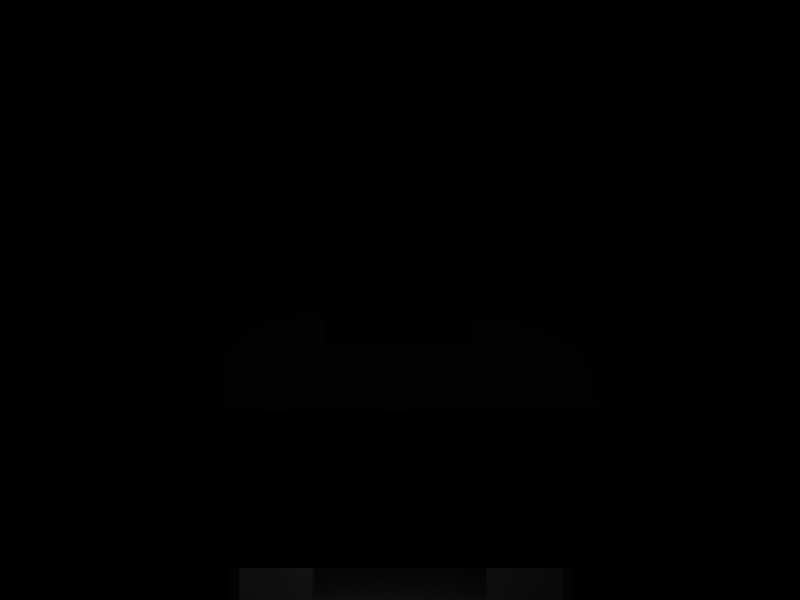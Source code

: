 # Source: irrb-0.4.blend  (saved by Blender 2.49.2; exported with 4.5.12 LTS)
import bpy
from mathutils import Matrix  # noqa: F401  (used for matrix-valued properties, if any)

bpy.ops.wm.read_factory_settings(use_empty=True)
scene = bpy.context.scene
scene.name = 'Scene'

# ---- collections
col_collection_1 = bpy.data.collections.new('Collection 1'); scene.collection.children.link(col_collection_1)
col_collection_2 = bpy.data.collections.new('Collection 2'); scene.collection.children.link(col_collection_2)
col_collection_3 = bpy.data.collections.new('Collection 3'); scene.collection.children.link(col_collection_3)

# ---- world
world_world = bpy.data.worlds.new('World'); scene.world = world_world
world_world.color = (0.05656, 0.2208, 0.4)
world_world.use_sun_shadow = False
world_world.sun_shadow_jitter_overblur = 0.0
world_world.cycles.sampling_method = 'MANUAL'
world_world.cycles.sample_map_resolution = 256

# ---- cameras
cam_camera = bpy.data.cameras.new('Camera')
cam_camera.passepartout_alpha = 0.2
cam_camera.clip_end = 200.0
cam_camera.lens = 35.0
cam_camera.ortho_scale = 7.314
cam_camera.show_passepartout = False
cam_camera.show_safe_areas = True
cam_camera.dof.focus_distance = 0.0
cam_camera.dof.aperture_fstop = 128.0

# ---- lights
light_spot = bpy.data.lights.new('Spot', 'POINT')
light_spot.transmission_factor = 0.0
light_spot.cutoff_distance = 30.0
light_spot.energy = 100.0
light_spot.shadow_buffer_clip_start = 1.001
light_spot.shadow_soft_size = 1.0
light_spot.shadow_maximum_resolution = 0.006
light_spot.use_absolute_resolution = True
light_spot.cycles.use_multiple_importance_sampling = False

# ---- meshes
me_mainbuilding = bpy.data.meshes.new('MainBuilding')
me_mainbuilding.from_pydata([(0.8247, -0.8216, 0.0), (-0.8247, -0.8216, 0.0), (-0.09512, 0.8, 0.0), (0.8018, 0.1685, 0.0), (0.1042, 0.1685, 0.0), (-0.09512, 0.1685, 0.0), (0.1042, -0.1604, 0.0), (-0.09512, -0.1604, 0.0), (0.8018, -0.9957, 0.0), (-0.8018, 1.003, 0.0), (0.1042, 1.003, 0.0), (-0.09511, 1.003, 0.0), (0.9988, 0.8, 0.0), (-0.9953, -0.1604, 0.0), (-0.9953, -0.9957, 0.0), (-0.9953, 1.003, 0.0), (-0.9953, 0.8216, 0.0), (-0.8247, -0.9957, 0.0), (-0.8247, -0.7988, 0.0), (-0.8247, -0.1604, 0.0), (-0.9953, 0.8, 0.0), (-0.9953, 0.1685, 0.0), (-0.9953, -0.7988, 0.0), (-0.9953, -0.8216, 0.0), (-0.8247, 0.8216, 0.0), (0.8247, 0.8216, 0.0), (0.9988, 0.8216, 0.0), (0.9988, 1.003, 0.0), (0.8247, -0.9957, 0.0), (0.9988, -0.9957, 0.0), (0.9988, -0.8216, 0.0), (0.8247, -0.1604, 0.0), (0.9988, -0.1604, 0.0), (0.9988, 0.1685, 0.0), (0.8247, 0.1685, 0.0), (0.8247, -0.7988, 0.0), (0.9988, -0.7988, 0.0), (0.8247, 0.8, 0.0), (0.1042, 0.8216, 0.0), (-0.09511, 0.8216, 0.0), (0.1042, -0.8216, 0.0), (-0.09512, -0.8216, 0.0), (0.1042, -0.9957, 0.0), (-0.09512, -0.9957, 0.0), (0.8018, 1.003, 0.0), (-0.8247, 1.003, 0.0), (-0.8018, -0.9957, 0.0), (0.8247, 1.003, 0.0), (0.8018, -0.8216, 0.0), (0.8018, 0.8, 0.0), (0.8018, -0.1604, 0.0), (0.8018, -0.7988, 0.0), (0.1042, -0.7988, 0.0), (-0.8018, -0.8216, 0.0), (-0.09512, -0.7988, 0.0), (-0.8018, -0.7988, 0.0), (-0.8018, -0.1604, 0.0), (-0.8018, 0.1685, 0.0), (-0.8247, 0.8, 0.0), (-0.8247, 0.1685, 0.0), (-0.8018, 0.8216, 0.0), (-0.8018, 0.8, 0.0), (0.1042, 0.8, 0.0), (0.8018, 0.8216, 0.0), (0.8247, 0.8, 10.45), (0.8018, 0.8, 10.45), (0.1042, 0.8216, 10.45), (-0.09511, 0.8216, 10.45), (-0.09512, 0.8, 10.45), (0.1042, 0.8, 10.45), (-0.8018, 0.8216, 10.45), (-0.8018, 0.8, 10.45), (-0.8018, -0.7988, 10.45), (-0.09512, -0.7988, 10.45), (0.1042, -0.7988, 10.45), (0.8247, -0.8216, 10.45), (0.8247, -0.7988, 10.45), (0.8018, -0.7988, 10.45), (0.8018, -0.1604, 10.45), (0.8247, -0.1604, 10.45), (0.8018, 0.1685, 10.45), (0.8247, 0.1685, 10.45), (0.8018, -0.8216, 10.45), (0.8247, -0.9957, 10.45), (0.8247, 0.8216, 10.45), (0.8247, 1.003, 10.45), (0.8018, 1.003, 10.45), (-0.8018, -0.8216, 10.45), (-0.8247, -0.9957, 10.45), (-0.8018, -0.9957, 10.45), (-0.8018, 1.003, 10.45), (0.1042, -0.9957, 10.45), (0.8018, -0.9957, 10.45), (0.8018, 0.8216, 10.45), (-0.09512, -0.8216, 10.45), (0.1042, -0.8216, 10.45), (-0.09512, -0.9957, 10.45), (-0.09511, 1.003, 10.45), (0.1042, 1.003, 10.45), (0.9988, 0.8216, 10.45), (0.9988, 0.1685, 10.45), (0.9988, 0.8, 10.45), (0.9988, -0.7988, 10.45), (0.9988, -0.1604, 10.45), (0.9988, -0.9957, 10.45), (0.9988, -0.8216, 10.45), (0.9988, 1.003, 10.45), (-0.8247, -0.7988, 10.45), (-0.9953, -0.7988, 10.45), (-0.8247, 0.1685, 10.45), (-0.8247, 0.8, 10.45), (-0.9953, 0.8, 10.45), (-0.8247, -0.1604, 10.45), (-0.9953, 0.1685, 10.45), (-0.9953, -0.1604, 10.45), (-0.8247, -0.8216, 10.45), (-0.9953, -0.8216, 10.45), (-0.9953, -0.9957, 10.45), (-0.8247, 0.8216, 10.45), (-0.8247, 1.003, 10.45), (-0.9953, 1.003, 10.45), (-0.9953, 0.8216, 10.45), (-0.9953, 0.8216, 11.17), (-0.9953, 1.003, 11.17), (-0.8247, 1.003, 11.17), (-0.9953, -0.9957, 11.17), (-0.8247, -0.8216, 11.17), (-0.8247, -0.9957, 11.17), (-0.9953, 0.1685, 11.17), (-0.8247, 0.1685, 11.17), (-0.9953, -0.1604, 11.17), (-0.9953, -0.8216, 11.17), (-0.9953, -0.7988, 11.17), (-0.9953, 0.8, 11.17), (0.9988, 1.003, 11.17), (0.9988, 0.8216, 11.17), (0.8247, 1.003, 11.17), (0.9988, -0.9957, 11.17), (0.8247, -0.8216, 11.17), (0.9988, -0.1604, 11.17), (0.9988, -0.7988, 11.17), (0.9988, 0.1685, 11.17), (0.9988, -0.8216, 11.17), (0.8247, -0.7988, 11.17), (0.9988, 0.8, 11.17), (-0.09511, 0.8216, 11.17), (-0.09511, 1.003, 11.17), (0.1042, -0.9957, 11.17), (-0.09512, -0.9957, 11.17), (-0.09512, -0.8216, 11.17), (-0.8018, -0.9957, 11.17), (0.1042, 1.003, 11.17), (-0.8018, 1.003, 11.17), (-0.8247, 0.8216, 11.17), (0.8018, 1.003, 11.17), (0.8018, 0.8216, 11.17), (0.8247, -0.9957, 11.17), (0.8018, -0.9957, 11.17), (0.8247, 0.1685, 11.17), (0.8247, 0.8, 11.17), (0.8247, -0.1604, 11.17), (0.8018, 0.1685, 11.17), (0.8018, -0.1604, 11.17), (0.8018, -0.7988, 11.17), (0.8018, -0.8216, 11.17), (-0.09512, -0.7988, 11.17), (0.1042, -0.7988, 11.17), (0.1042, -0.8216, 11.17), (-0.8018, -0.7988, 11.17), (-0.8018, -0.8216, 11.17), (-0.8247, -0.7988, 11.17), (-0.8247, -0.1604, 11.17), (-0.8018, 0.1685, 11.17), (-0.8018, -0.1604, 11.17), (-0.8018, 0.8216, 11.17), (-0.8247, 0.8, 11.17), (-0.09512, 0.8, 11.17), (-0.8018, 0.8, 11.17), (0.1042, 0.8, 11.17), (0.1042, 0.8216, 11.17), (0.8018, 0.8, 11.17), (0.8247, 0.8216, 11.17), (0.8247, 1.003, 2.664), (-0.8018, -0.9957, 2.664), (0.9988, -0.1604, 2.664), (0.9988, -0.9957, 2.664), (0.9988, -0.8216, 2.664), (0.9988, 1.003, 2.664), (-0.9953, -0.7988, 2.664), (-0.9953, 0.8, 2.664), (-0.9953, 1.003, 2.664), (-0.9953, 0.8216, 2.664), (-0.8247, 1.003, 2.664), (-0.9953, -0.9957, 2.664), (-0.9953, -0.8216, 2.664), (-0.8247, -0.9957, 2.664), (-0.9953, -0.1604, 2.664), (-0.9953, 0.1685, 2.664), (0.9988, 0.8216, 2.664), (0.8247, -0.9957, 2.664), (0.9988, 0.1685, 2.664), (0.9988, -0.7988, 2.664), (0.9988, 0.8, 2.664), (-0.09511, 1.003, 2.664), (0.1042, 1.003, 2.664), (-0.8018, 1.003, 2.664), (0.1042, -0.9957, 2.664), (-0.09512, -0.9957, 2.664), (0.8018, 1.003, 2.664), (0.8018, -0.9957, 2.664), (0.1042, -0.7988, 6.999), (0.8018, -0.7988, 6.999), (0.8018, -0.1604, 6.999), (0.8018, -0.8216, 6.999), (0.8247, -0.8216, 6.999), (0.8247, -0.1604, 6.999), (0.8247, -0.7988, 6.999), (0.1042, -0.8216, 6.999), (-0.8018, 0.1685, 6.999), (-0.8247, 0.1685, 6.999), (-0.8247, 0.8, 6.999), (-0.8247, 0.8216, 6.999), (-0.8018, 0.8216, 6.999), (-0.09511, 0.8216, 6.999), (-0.8018, 0.8, 6.999), (-0.09512, 0.8, 6.999), (-0.8018, -0.7988, 6.999), (-0.09512, -0.7988, 6.999), (-0.8247, -0.1604, 6.999), (-0.8247, -0.7988, 6.999), (-0.8247, -0.8216, 6.999), (-0.09512, -0.8216, 6.999), (-0.8018, -0.8216, 6.999), (-0.8018, -0.1604, 6.999), (0.8247, 0.8, 6.999), (0.8247, 0.1685, 6.999), (0.8247, 0.8216, 6.999), (0.1042, 0.8216, 6.999), (0.8018, 0.8216, 6.999), (0.8018, 0.1685, 6.999), (0.8018, 0.8, 6.999), (0.1042, 0.8, 6.999), (-0.8247, 1.003, 17.95), (-0.9953, 1.003, 17.95), (-0.9953, 0.8216, 17.95), (-0.9953, -0.9957, 17.95), (-0.9953, 0.1685, 17.95), (-0.9953, -0.1604, 17.95), (-0.8247, -0.1604, 17.95), (-0.9953, -0.7988, 17.95), (-0.8247, 0.8, 17.95), (-0.9953, 0.8, 17.95), (-0.9953, -0.8216, 17.95), (0.8247, 0.8216, 17.95), (0.9988, 1.003, 17.95), (0.8247, -0.9957, 17.95), (0.9988, -0.9957, 17.95), (0.9988, -0.1604, 17.95), (0.9988, 0.1685, 17.95), (0.9988, -0.7988, 17.95), (0.9988, 0.8, 17.95), (0.9988, -0.8216, 17.95), (0.8247, 0.8, 17.95), (0.9988, 0.8216, 17.95), (0.1042, 0.8216, 17.95), (0.1042, 1.003, 17.95), (-0.09511, 1.003, 17.95), (-0.09511, 0.8216, 17.95), (-0.09512, -0.9957, 17.95), (0.1042, -0.9957, 17.95), (-0.8018, -0.8216, 17.95), (-0.8247, 0.8216, 17.95), (-0.8018, 0.8216, 17.95), (-0.8018, 1.003, 17.95), (-0.8247, -0.9957, 17.95), (-0.8018, -0.9957, 17.95), (0.8018, 0.8216, 17.95), (0.8247, 1.003, 17.95), (0.8018, 1.003, 17.95), (0.8247, -0.8216, 17.95), (0.8018, -0.8216, 17.95), (0.8018, -0.9957, 17.95), (0.8018, 0.8, 17.95), (0.8247, 0.1685, 17.95), (0.8018, 0.1685, 17.95), (0.8018, -0.1604, 17.95), (0.8247, -0.1604, 17.95), (0.8247, -0.7988, 17.95), (0.8018, -0.7988, 17.95), (0.1042, -0.8216, 17.95), (0.1042, -0.7988, 17.95), (-0.09512, -0.7988, 17.95), (-0.09512, -0.8216, 17.95), (-0.8018, -0.7988, 17.95), (-0.8247, -0.8216, 17.95), (-0.8247, -0.7988, 17.95), (-0.8018, -0.1604, 17.95), (-0.8018, 0.1685, 17.95), (-0.8247, 0.1685, 17.95), (-0.8018, 0.8, 17.95), (-0.09512, 0.8, 17.95), (0.1042, 0.8, 17.95), (-0.6659, 0.1685, 11.17), (-0.8018, -0.1604, 10.45), (-0.6659, 0.1685, 10.45), (-0.8018, 0.1685, 10.45), (-0.6659, 0.6592, 5.345), (-0.8018, 0.6592, 5.345), (-0.6659, 0.7985, 5.345), (-0.8018, 0.7985, 5.345), (0.8018, 0.8, 22.01), (-0.8018, 0.8, 22.01), (-0.8018, -0.7988, 22.01), (0.8018, -0.7988, 22.01), (-0.09512, -0.6851, 10.45), (0.1042, -0.6851, 10.45), (0.1042, -0.6851, 11.17), (-0.09512, -0.6851, 11.17), (-0.6663, -0.1604, 10.45), (-0.6667, -0.1604, 11.17), (-0.6672, -0.6851, 11.17), (-0.6672, -0.6851, 10.45), (-0.6672, -0.7988, 11.17), (-0.6672, -0.7988, 10.45), (0.1042, -0.1604, -6.911), (-0.09512, -0.1604, -6.911), (-0.09512, 0.1685, -6.911), (0.1042, 0.1685, -6.911), (-0.09512, 1.185, -6.911), (0.1042, 1.185, -6.911), (0.1042, 1.185, 0.0), (-0.09512, 1.185, 0.0), (-0.09512, 1.352, 0.0), (0.1042, 1.352, 0.0), (0.1042, 1.352, -6.911), (-0.09512, 1.352, -6.911), (0.8248, 1.185, 11.07), (0.8248, 1.352, 11.07), (0.8248, 1.352, 18.04), (0.8248, 1.185, 18.04), (1.001, 1.185, 18.04), (1.001, 1.185, 11.07), (1.001, 1.352, 18.04), (1.001, 1.352, 11.07), (-0.6659, 0.1685, 10.81), (-0.8018, 0.1685, 10.81), (0.1042, 0.1685, -0.4922), (0.1042, 0.8, -0.4922), (-0.09511, 1.003, -0.4922), (-0.09511, 0.8216, -0.4922), (0.1042, 1.003, -0.4922), (0.1042, 0.8216, -0.4922), (-0.09512, 0.8, -0.4922), (-0.09512, 0.1685, -0.4922), (-1.13, 1.352, 0.0), (-1.13, 1.352, -6.911), (-1.13, 1.185, -6.911), (-1.13, 1.185, 0.0), (-1.306, 1.185, -6.911), (-1.306, 1.185, 0.0), (-1.306, 1.352, 0.0), (-1.306, 1.352, -6.911), (-1.306, -0.8229, 10.39), (-1.13, -0.8229, 10.39), (-1.306, -0.8229, 2.535), (-1.13, -0.8229, 2.535), (-1.13, -0.9934, 10.39), (-1.13, -0.9934, 2.535), (-1.306, -0.9934, 2.535), (-1.306, -0.9934, 10.39), (-1.13, -1.081, 10.39), (-1.306, -1.081, 10.39), (-1.306, -1.081, 2.535), (-1.13, -1.081, 2.535), (-1.13, -1.245, 2.535), (-1.13, -1.245, 10.39), (-1.306, -1.245, 2.535), (-1.306, -1.245, 10.39), (0.8247, -1.245, 17.97), (0.8247, -1.081, 17.97), (0.8247, -1.245, 11.15), (0.8247, -1.081, 11.15), (0.9967, -1.081, 17.97), (0.9967, -1.081, 11.15), (0.9967, -1.245, 11.15), (0.9967, -1.245, 17.97), (-0.6403, 0.7985, 5.03), (-0.6147, 0.7985, 4.716), (-0.5891, 0.7985, 4.401), (-0.5635, 0.7985, 4.086), (-0.5379, 0.7985, 3.772), (-0.5123, 0.7985, 3.457), (-0.4868, 0.7985, 3.142), (-0.4612, 0.7985, 2.828), (-0.4356, 0.7985, 2.513), (-0.41, 0.7985, 2.198), (-0.3844, 0.7985, 1.883), (-0.3588, 0.7985, 1.569), (-0.3332, 0.7985, 1.254), (-0.3077, 0.7985, 0.9394), (-0.2821, 0.7985, 0.6247), (-0.2565, 0.7985, 0.3101), (-0.6403, 0.6592, 5.03), (-0.6147, 0.6592, 4.716), (-0.5891, 0.6592, 4.401), (-0.5635, 0.6592, 4.086), (-0.5379, 0.6592, 3.772), (-0.5123, 0.6592, 3.457), (-0.4868, 0.6592, 3.142), (-0.4612, 0.6592, 2.828), (-0.4356, 0.6592, 2.513), (-0.41, 0.6592, 2.198), (-0.3844, 0.6592, 1.883), (-0.3588, 0.6592, 1.569), (-0.3332, 0.6592, 1.254), (-0.3077, 0.6592, 0.9394), (-0.2821, 0.6592, 0.6247), (-0.2565, 0.6592, 0.3101), (-0.6659, 0.6592, 5.023), (-0.6659, 0.7985, 5.023), (-0.6403, 0.7985, 4.708), (-0.6403, 0.6592, 4.708), (-0.6147, 0.7985, 4.393), (-0.6147, 0.6592, 4.393), (-0.5891, 0.7985, 4.079), (-0.5891, 0.6592, 4.079), (-0.5635, 0.7985, 3.764), (-0.5635, 0.6592, 3.764), (-0.5379, 0.7985, 3.449), (-0.5379, 0.6592, 3.449), (-0.5123, 0.7985, 3.135), (-0.5123, 0.6592, 3.135), (-0.4868, 0.7985, 2.82), (-0.4868, 0.6592, 2.82), (-0.4612, 0.7985, 2.505), (-0.4612, 0.6592, 2.505), (-0.4356, 0.7985, 2.191), (-0.4356, 0.6592, 2.191), (-0.41, 0.7985, 1.876), (-0.41, 0.6592, 1.876), (-0.3844, 0.7985, 1.561), (-0.3844, 0.6592, 1.561), (-0.3588, 0.7985, 1.247), (-0.3588, 0.6592, 1.247), (-0.3332, 0.7985, 0.9318), (-0.3332, 0.6592, 0.9318), (-0.3077, 0.7985, 0.6172), (-0.3077, 0.6592, 0.6172), (-0.2821, 0.7985, 0.3025), (-0.2821, 0.6592, 0.3025), (-0.2565, 0.7985, 0.06137), (-0.2565, 0.6592, 0.06137), (-0.6659, 0.6358, 5.605), (-0.6659, 0.6124, 5.865), (-0.6659, 0.5891, 6.126), (-0.6659, 0.5657, 6.386), (-0.6659, 0.5423, 6.646), (-0.6659, 0.519, 6.906), (-0.6659, 0.4956, 7.166), (-0.6659, 0.4722, 7.427), (-0.6659, 0.4489, 7.687), (-0.6659, 0.4255, 7.947), (-0.6659, 0.4021, 8.207), (-0.6659, 0.3788, 8.467), (-0.6659, 0.3554, 8.728), (-0.6659, 0.332, 8.988), (-0.6659, 0.3087, 9.248), (-0.6659, 0.2853, 9.508), (-0.6659, 0.2619, 9.768), (-0.6659, 0.2386, 10.03), (-0.6659, 0.2152, 10.29), (-0.6659, 0.1918, 10.55), (-0.8018, 0.6358, 5.605), (-0.8018, 0.6124, 5.865), (-0.8018, 0.5891, 6.125), (-0.8018, 0.5657, 6.386), (-0.8018, 0.5423, 6.646), (-0.8018, 0.519, 6.906), (-0.8018, 0.4956, 7.166), (-0.8018, 0.4722, 7.426), (-0.8018, 0.4489, 7.686), (-0.8018, 0.4255, 7.947), (-0.8018, 0.4021, 8.207), (-0.8018, 0.3788, 8.467), (-0.8018, 0.3554, 8.727), (-0.8018, 0.332, 8.987), (-0.8018, 0.3087, 9.247), (-0.8018, 0.2853, 9.507), (-0.8018, 0.2619, 9.768), (-0.8018, 0.2386, 10.03), (-0.8018, 0.2152, 10.29), (-0.8018, 0.1918, 10.55), (-0.6659, 0.6358, 5.335), (-0.8018, 0.6358, 5.334), (-0.6659, 0.6124, 5.595), (-0.8018, 0.6124, 5.595), (-0.6659, 0.5891, 5.855), (-0.8018, 0.5891, 5.855), (-0.6659, 0.5657, 6.115), (-0.8018, 0.5657, 6.115), (-0.6659, 0.5423, 6.375), (-0.8018, 0.5423, 6.375), (-0.8018, 0.519, 6.635), (-0.6659, 0.519, 6.636), (-0.8018, 0.4956, 6.895), (-0.6659, 0.4956, 6.896), (-0.8018, 0.4722, 7.156), (-0.6659, 0.4722, 7.156), (-0.8018, 0.4489, 7.416), (-0.6659, 0.4489, 7.416), (-0.8018, 0.4255, 7.676), (-0.6659, 0.4255, 7.676), (-0.8018, 0.4021, 7.936), (-0.6659, 0.4021, 7.937), (-0.8018, 0.3788, 8.196), (-0.6659, 0.3788, 8.197), (-0.8018, 0.3554, 8.456), (-0.6659, 0.3554, 8.457), (-0.8018, 0.332, 8.717), (-0.6659, 0.332, 8.717), (-0.6659, 0.3087, 8.977), (-0.8018, 0.3087, 8.977), (-0.8018, 0.2853, 9.237), (-0.6659, 0.2853, 9.238), (-0.8018, 0.2619, 9.497), (-0.6659, 0.2619, 9.498), (-0.6659, 0.2386, 9.758), (-0.8018, 0.2386, 9.757), (-0.6659, 0.2152, 10.02), (-0.8018, 0.2152, 10.02), (-0.8018, 0.1918, 10.28), (-0.6659, 0.1918, 10.28)], [(302, 344), (172, 345), (305, 345)], [(62, 4, 3, 49), (61, 57, 5, 2), (4, 6, 50, 3), (6, 52, 51, 50), (7, 54, 52, 6), (57, 56, 7, 5), (56, 55, 54, 7), (66, 93, 155, 179), (65, 80, 161, 180), (80, 78, 162, 161), (78, 77, 163, 162), (77, 74, 166, 163), (71, 68, 176, 177), (68, 69, 178, 176), (69, 65, 180, 178), (15, 16, 24, 45), (24, 60, 9, 45), (24, 16, 20, 58), (20, 21, 59, 58), (19, 59, 21, 13), (18, 19, 13, 22), (22, 23, 1, 18), (1, 23, 14, 17), (1, 17, 46, 53), (41, 53, 46, 43), (40, 41, 43, 42), (40, 42, 8, 48), (0, 48, 8, 28), (30, 0, 28, 29), (35, 0, 30, 36), (31, 35, 36, 32), (31, 32, 33, 34), (34, 33, 12, 37), (25, 37, 12, 26), (25, 26, 27, 47), (25, 47, 44, 63), (38, 63, 44, 10), (9, 60, 39, 11), (31, 34, 3, 50), (40, 52, 54, 41), (57, 59, 19, 56), (66, 69, 68, 67), (66, 67, 97, 98), (67, 70, 90, 97), (70, 118, 119, 90), (118, 121, 120, 119), (110, 111, 121, 118), (109, 113, 111, 110), (109, 112, 114, 113), (107, 108, 114, 112), (107, 115, 116, 108), (88, 117, 116, 115), (303, 112, 109, 305), (73, 74, 95, 94), (91, 96, 94, 95), (82, 92, 91, 95), (75, 83, 92, 82), (75, 105, 104, 83), (75, 76, 102, 105), (76, 79, 103, 102), (79, 81, 100, 103), (78, 80, 81, 79), (64, 101, 100, 81), (64, 84, 99, 101), (84, 85, 106, 99), (84, 93, 86, 85), (66, 98, 86, 93), (8, 209, 199, 28), (209, 92, 83, 199), (47, 182, 208, 44), (182, 85, 86, 208), (17, 195, 183, 46), (195, 88, 89, 183), (9, 205, 192, 45), (205, 90, 119, 192), (42, 206, 209, 8), (206, 91, 92, 209), (44, 208, 204, 10), (208, 86, 98, 204), (46, 183, 207, 43), (183, 89, 96, 207), (43, 207, 206, 42), (207, 96, 91, 206), (11, 203, 205, 9), (203, 97, 90, 205), (10, 204, 203, 11), (204, 98, 97, 203), (12, 202, 198, 26), (202, 101, 99, 198), (30, 186, 201, 36), (186, 105, 102, 201), (33, 200, 202, 12), (200, 100, 101, 202), (36, 201, 184, 32), (201, 102, 103, 184), (32, 184, 200, 33), (184, 103, 100, 200), (28, 199, 185, 29), (199, 83, 104, 185), (29, 185, 186, 30), (185, 104, 105, 186), (26, 198, 187, 27), (198, 99, 106, 187), (27, 187, 182, 47), (187, 106, 85, 182), (16, 191, 189, 20), (191, 121, 111, 189), (22, 188, 194, 23), (188, 108, 116, 194), (20, 189, 197, 21), (189, 111, 113, 197), (13, 196, 188, 22), (196, 114, 108, 188), (21, 197, 196, 13), (197, 113, 114, 196), (23, 194, 193, 14), (14, 193, 195, 17), (193, 117, 88, 195), (45, 192, 190, 15), (192, 119, 120, 190), (15, 190, 191, 16), (190, 120, 121, 191), (52, 210, 211, 51), (210, 74, 77, 211), (40, 217, 210, 52), (217, 95, 74, 210), (75, 214, 216, 76), (214, 0, 35, 216), (0, 214, 213, 48), (214, 75, 82, 213), (50, 212, 215, 31), (212, 78, 79, 215), (51, 211, 212, 50), (211, 77, 78, 212), (48, 213, 217, 40), (213, 82, 95, 217), (31, 215, 216, 35), (215, 79, 76, 216), (39, 223, 225, 2), (223, 67, 68, 225), (2, 225, 224, 61), (225, 68, 71, 224), (60, 222, 223, 39), (222, 70, 67, 223), (57, 218, 219, 59), (218, 305, 109, 219), (61, 224, 218, 57), (224, 71, 305, 218), (24, 221, 222, 60), (221, 118, 70, 222), (58, 220, 221, 24), (220, 110, 118, 221), (59, 219, 220, 58), (219, 109, 110, 220), (56, 233, 226, 55), (233, 303, 72, 226), (19, 228, 233, 56), (228, 112, 303, 233), (18, 229, 228, 19), (229, 107, 112, 228), (1, 230, 229, 18), (230, 115, 107, 229), (54, 227, 231, 41), (227, 73, 94, 231), (55, 226, 227, 54), (226, 72, 73, 227), (53, 232, 230, 1), (232, 87, 115, 230), (41, 231, 232, 53), (231, 94, 87, 232), (63, 238, 236, 25), (238, 93, 84, 236), (25, 236, 234, 37), (236, 84, 64, 234), (38, 237, 238, 63), (237, 66, 93, 238), (62, 241, 237, 38), (241, 69, 66, 237), (49, 240, 241, 62), (240, 65, 69, 241), (3, 239, 240, 49), (239, 80, 65, 240), (34, 235, 239, 3), (235, 81, 80, 239), (37, 234, 235, 34), (234, 64, 81, 235), (87, 89, 88, 115), (89, 87, 94, 96), (123, 124, 242, 243), (122, 123, 243, 244), (271, 244, 243, 242), (125, 131, 252, 245), (127, 125, 245, 274), (274, 245, 252, 294), (130, 128, 246, 247), (248, 247, 246, 298), (132, 130, 247, 249), (295, 249, 247, 248), (175, 129, 298, 250), (128, 133, 251, 246), (298, 246, 251, 250), (131, 132, 249, 252), (294, 252, 249, 295), (153, 175, 250, 271), (133, 122, 244, 251), (250, 251, 244, 271), (134, 135, 263, 254), (277, 254, 263, 253), (142, 137, 256, 261), (279, 261, 256, 255), (141, 139, 257, 258), (283, 258, 257, 286), (143, 160, 286, 287), (139, 140, 259, 257), (286, 257, 259, 287), (144, 141, 258, 260), (262, 260, 258, 283), (140, 142, 261, 259), (287, 259, 261, 279), (135, 144, 260, 263), (253, 263, 260, 262), (146, 151, 265, 266), (267, 266, 265, 264), (145, 174, 272, 267), (152, 146, 266, 273), (272, 273, 266, 267), (147, 148, 268, 269), (289, 269, 268, 292), (148, 150, 275, 268), (292, 268, 275, 270), (155, 179, 264, 276), (151, 154, 278, 265), (264, 265, 278, 276), (157, 147, 269, 281), (280, 281, 269, 289), (174, 153, 271, 272), (124, 152, 273, 242), (271, 242, 273, 272), (150, 127, 274, 275), (270, 275, 274, 294), (181, 155, 276, 253), (154, 136, 277, 278), (276, 278, 277, 253), (156, 157, 281, 255), (279, 255, 281, 280), (161, 284, 282, 180), (158, 283, 284, 161), (159, 262, 283, 158), (262, 282, 284, 283), (160, 162, 285, 286), (283, 286, 285, 284), (163, 288, 285, 162), (287, 286, 285, 288), (143, 287, 279, 138), (138, 279, 280, 164), (279, 287, 288, 280), (166, 290, 288, 163), (164, 280, 289, 167), (280, 288, 290, 289), (166, 167, 289, 290), (149, 165, 291, 292), (289, 292, 291, 290), (149, 292, 270, 169), (168, 293, 291, 165), (270, 292, 291, 293), (169, 270, 294, 126), (126, 294, 295, 170), (294, 270, 293, 295), (173, 296, 293, 168), (170, 295, 248, 171), (295, 293, 296, 248), (173, 171, 248, 296), (129, 172, 297, 298), (298, 297, 296, 248), (177, 299, 297, 172), (250, 298, 297, 299), (271, 250, 299, 272), (176, 300, 299, 177), (145, 267, 300, 176), (272, 299, 300, 267), (264, 301, 300, 267), (178, 301, 264, 179), (180, 282, 301, 178), (276, 264, 301, 282), (181, 253, 262, 159), (253, 276, 282, 262), (145, 176, 178, 179), (145, 179, 151, 146), (145, 146, 152, 174), (124, 153, 174, 152), (122, 153, 124, 123), (151, 179, 155, 154), (136, 154, 155, 181), (134, 136, 181, 135), (122, 133, 175, 153), (128, 129, 175, 133), (128, 130, 171, 129), (130, 132, 170, 171), (126, 170, 132, 131), (125, 127, 126, 131), (126, 127, 150, 169), (148, 149, 169, 150), (147, 167, 149, 148), (147, 157, 164, 167), (138, 164, 157, 156), (137, 142, 138, 156), (138, 142, 140, 143), (139, 160, 143, 140), (139, 141, 158, 160), (141, 144, 159, 158), (159, 144, 135, 181), (160, 158, 161, 162), (172, 129, 171, 173), (165, 149, 167, 166), (172, 173, 319, 302), (318, 303, 305, 304), (306, 308, 309, 307), (293, 299, 311, 312), (288, 293, 312, 313), (282, 288, 313, 310), (282, 310, 311, 299), (74, 73, 314, 315), (166, 74, 315, 316), (165, 166, 316, 317), (315, 314, 317, 316), (72, 303, 318, 323), (173, 168, 322, 319), (168, 72, 323, 322), (323, 318, 319, 322), (317, 314, 321, 320), (165, 317, 320, 322), (314, 73, 323, 321), (7, 6, 324, 325), (5, 7, 325, 326), (6, 4, 327, 324), (326, 325, 324, 327), (326, 327, 329, 328), (327, 4, 330, 329), (5, 326, 328, 331), (330, 331, 332, 333), (328, 329, 334, 335), (333, 332, 335, 334), (334, 329, 336, 337), (333, 334, 337, 338), (330, 333, 338, 339), (329, 330, 339, 336), (339, 338, 342, 340), (338, 337, 343, 342), (337, 336, 341, 343), (341, 340, 342, 343), (254, 277, 339, 340), (134, 254, 340, 341), (134, 341, 336, 136), (136, 336, 339, 277), (302, 319, 318, 304), (71, 177, 172, 305), (172, 302, 304, 305), (10, 350, 348, 11), (5, 353, 346, 4), (351, 347, 352, 349), (350, 351, 349, 348), (352, 347, 346, 353), (2, 5, 4, 62), (2, 62, 38, 39), (10, 11, 39, 38), (10, 11, 331, 330), (335, 332, 354, 355), (328, 335, 355, 356), (332, 331, 357, 354), (331, 328, 356, 357), (354, 357, 359, 360), (356, 355, 361, 358), (355, 354, 360, 361), (359, 358, 361, 360), (359, 357, 363, 362), (358, 359, 362, 364), (356, 358, 364, 365), (357, 356, 365, 363), (365, 364, 368, 367), (364, 362, 369, 368), (362, 363, 366, 369), (117, 193, 367, 366), (193, 194, 365, 367), (116, 363, 365, 194), (116, 117, 366, 363), (369, 366, 370, 371), (368, 369, 371, 372), (367, 368, 372, 373), (366, 367, 373, 370), (373, 372, 376, 374), (372, 371, 377, 376), (371, 370, 375, 377), (375, 374, 376, 377), (375, 370, 379, 378), (374, 375, 378, 380), (373, 374, 380, 381), (370, 373, 381, 379), (381, 380, 384, 383), (380, 378, 385, 384), (378, 379, 382, 385), (382, 383, 384, 385), (255, 256, 382, 379), (156, 255, 379, 381), (137, 156, 381, 383), (137, 383, 382, 256), (306, 418, 419, 308), (402, 421, 420, 386), (403, 423, 422, 387), (404, 425, 424, 388), (405, 427, 426, 389), (406, 429, 428, 390), (407, 431, 430, 391), (408, 433, 432, 392), (409, 435, 434, 393), (410, 437, 436, 394), (411, 439, 438, 395), (412, 441, 440, 396), (413, 443, 442, 397), (414, 445, 444, 398), (415, 447, 446, 399), (416, 449, 448, 400), (417, 451, 450, 401), (306, 418, 421, 402), (402, 421, 423, 403), (403, 423, 425, 404), (404, 425, 427, 405), (405, 427, 429, 406), (406, 429, 431, 407), (407, 431, 433, 408), (408, 433, 435, 409), (409, 435, 437, 410), (410, 437, 439, 411), (411, 439, 441, 412), (412, 441, 443, 413), (413, 443, 445, 414), (414, 445, 447, 415), (415, 447, 449, 416), (416, 449, 451, 417), (386, 419, 418, 402), (387, 420, 421, 403), (388, 422, 423, 404), (389, 424, 425, 405), (390, 426, 427, 406), (391, 428, 429, 407), (392, 430, 431, 408), (393, 432, 433, 409), (394, 434, 435, 410), (395, 436, 437, 411), (396, 438, 439, 412), (397, 440, 441, 413), (398, 442, 443, 414), (399, 444, 445, 415), (400, 446, 447, 416), (401, 448, 449, 417), (472, 452, 492, 493), (473, 453, 494, 495), (474, 454, 496, 497), (475, 455, 498, 499), (476, 456, 500, 501), (477, 457, 503, 502), (478, 458, 505, 504), (479, 459, 507, 506), (480, 460, 509, 508), (481, 461, 511, 510), (482, 462, 513, 512), (483, 463, 515, 514), (484, 464, 517, 516), (485, 465, 519, 518), (486, 466, 520, 521), (487, 467, 523, 522), (488, 468, 525, 524), (489, 469, 526, 527), (490, 470, 528, 529), (491, 471, 531, 530), (470, 471, 531, 528), (469, 470, 528, 526), (468, 469, 526, 525), (467, 468, 525, 523), (466, 467, 523, 520), (465, 466, 520, 519), (464, 465, 519, 517), (463, 464, 517, 515), (462, 463, 515, 513), (461, 462, 513, 511), (460, 461, 511, 509), (459, 460, 509, 507), (458, 459, 507, 505), (457, 458, 505, 503), (456, 457, 503, 500), (455, 456, 500, 498), (454, 455, 498, 496), (453, 454, 496, 494), (452, 453, 494, 492), (306, 452, 492, 418), (304, 531, 471, 344), (304, 471, 491, 305), (470, 490, 530, 531), (469, 489, 529, 528), (468, 488, 527, 526), (467, 487, 524, 525), (466, 486, 522, 523), (465, 485, 521, 520), (464, 484, 518, 519), (463, 483, 516, 517), (462, 482, 514, 515), (461, 481, 512, 513), (460, 480, 510, 511), (459, 479, 508, 509), (458, 478, 506, 507), (457, 477, 504, 505), (456, 476, 502, 503), (455, 475, 501, 500), (454, 474, 499, 498), (453, 473, 497, 496), (306, 307, 493, 492), (452, 472, 495, 494)])
_uv = me_mainbuilding.uv_layers.new(name='UVTex')
_uv.uv.foreach_set('vector', [0.619, 0.8073, 0.619, 0.5472, 0.9424, 0.5472, 0.9424, 0.8073, 0.1989, 0.8073, 0.1989, 0.5472, 0.5266, 0.5472, 0.5266, 0.8073, 0.619, 0.5472, 0.619, 0.4118, 0.9424, 0.4118, 0.9424, 0.5472, 0.619, 0.4118, 0.619, 0.1489, 0.9424, 0.1489, 0.9424, 0.4118, 0.5266, 0.4118, 0.5266, 0.1489, 0.619, 0.1489, 0.619, 0.4118, 0.1989, 0.5472, 0.1989, 0.4118, 0.5266, 0.4118, 0.5266, 0.5472, 0.1989, 0.4118, 0.1989, 0.1489, 0.5266, 0.1489, 0.5266, 0.4118, 0.619, 0.8161, 0.9424, 0.8161, 0.9424, 0.8161, 0.619, 0.8161, 0.9424, 0.8073, 0.9424, 0.5472, 0.9424, 0.5472, 0.9424, 0.8073, 0.9424, 0.5472, 0.9424, 0.4118, 0.9424, 0.4118, 0.9424, 0.5472, 0.9424, 0.4118, 0.9424, 0.1489, 0.9424, 0.1489, 0.9424, 0.4118, 0.9424, 0.1489, 0.619, 0.1489, 0.619, 0.1489, 0.9424, 0.1489, 0.1989, 0.8073, 0.5266, 0.8073, 0.5266, 0.8073, 0.1989, 0.8073, 0.5266, 0.8073, 0.619, 0.8073, 0.619, 0.8073, 0.5266, 0.8073, 0.619, 0.8073, 0.9424, 0.8073, 0.9424, 0.8073, 0.619, 0.8073, 0.1092, 0.8907, 0.1092, 0.8161, 0.1883, 0.8161, 0.1883, 0.8907, 0.1883, 0.8161, 0.1989, 0.8161, 0.1989, 0.8907, 0.1883, 0.8907, 0.1883, 0.8161, 0.1092, 0.8161, 0.1092, 0.8073, 0.1883, 0.8073, 0.1092, 0.8073, 0.1092, 0.5472, 0.1883, 0.5472, 0.1883, 0.8073, 0.1883, 0.4118, 0.1883, 0.5472, 0.1092, 0.5472, 0.1092, 0.4118, 0.1883, 0.1489, 0.1883, 0.4118, 0.1092, 0.4118, 0.1092, 0.1489, 0.1092, 0.1489, 0.1092, 0.1396, 0.1883, 0.1396, 0.1883, 0.1489, 0.1883, 0.1396, 0.1092, 0.1396, 0.1092, 0.06788, 0.1883, 0.06788, 0.1883, 0.1396, 0.1883, 0.06788, 0.1989, 0.06788, 0.1989, 0.1396, 0.5266, 0.1396, 0.1989, 0.1396, 0.1989, 0.06788, 0.5266, 0.06788, 0.619, 0.1396, 0.5266, 0.1396, 0.5266, 0.06788, 0.619, 0.06788, 0.619, 0.1396, 0.619, 0.06788, 0.9424, 0.06788, 0.9424, 0.1396, 0.953, 0.1396, 0.9424, 0.1396, 0.9424, 0.06788, 0.953, 0.06788, 1.034, 0.1396, 0.953, 0.1396, 0.953, 0.06788, 1.034, 0.06788, 0.953, 0.1489, 0.953, 0.1396, 1.034, 0.1396, 1.034, 0.1489, 0.953, 0.4118, 0.953, 0.1489, 1.034, 0.1489, 1.034, 0.4118, 0.953, 0.4118, 1.034, 0.4118, 1.034, 0.5472, 0.953, 0.5472, 0.953, 0.5472, 1.034, 0.5472, 1.034, 0.8073, 0.953, 0.8073, 0.953, 0.8161, 0.953, 0.8073, 1.034, 0.8073, 1.034, 0.8161, 0.953, 0.8161, 1.034, 0.8161, 1.034, 0.8907, 0.953, 0.8907, 0.953, 0.8161, 0.953, 0.8907, 0.9424, 0.8907, 0.9424, 0.8161, 0.619, 0.8161, 0.9424, 0.8161, 0.9424, 0.8907, 0.619, 0.8907, 0.1989, 0.8907, 0.1989, 0.8161, 0.5266, 0.8161, 0.5266, 0.8907, 0.953, 0.4118, 0.953, 0.5472, 0.9424, 0.5472, 0.9424, 0.4118, 0.619, 0.1396, 0.619, 0.1489, 0.5266, 0.1489, 0.5266, 0.1396, 0.1989, 0.5472, 0.1883, 0.5472, 0.1883, 0.4118, 0.1989, 0.4118, 0.619, 0.8161, 0.619, 0.8073, 0.5266, 0.8073, 0.5266, 0.8161, 0.619, 0.8161, 0.5266, 0.8161, 0.5266, 0.8907, 0.619, 0.8907, 0.5266, 0.8161, 0.1989, 0.8161, 0.1989, 0.8907, 0.5266, 0.8907, 0.1989, 0.8161, 0.1883, 0.8161, 0.1883, 0.8907, 0.1989, 0.8907, 0.1883, 0.8161, 0.1092, 0.8161, 0.1092, 0.8907, 0.1883, 0.8907, 0.1883, 0.8073, 0.1092, 0.8073, 0.1092, 0.8161, 0.1883, 0.8161, 0.1883, 0.5472, 0.1092, 0.5472, 0.1092, 0.8073, 0.1883, 0.8073, 0.1883, 0.5472, 0.1883, 0.4118, 0.1092, 0.4118, 0.1092, 0.5472, 0.1883, 0.1489, 0.1092, 0.1489, 0.1092, 0.4118, 0.1883, 0.4118, 0.1883, 0.1489, 0.1883, 0.1396, 0.1092, 0.1396, 0.1092, 0.1489, 0.1883, 0.06788, 0.1092, 0.06788, 0.1092, 0.1396, 0.1883, 0.1396, 0.1989, 0.4118, 0.1883, 0.4118, 0.1883, 0.5472, 0.1989, 0.5472, 0.5266, 0.1489, 0.619, 0.1489, 0.619, 0.1396, 0.5266, 0.1396, 0.619, 0.06788, 0.5266, 0.06788, 0.5266, 0.1396, 0.619, 0.1396, 0.9424, 0.1396, 0.9424, 0.06788, 0.619, 0.06788, 0.619, 0.1396, 0.953, 0.1396, 0.953, 0.06788, 0.9424, 0.06788, 0.9424, 0.1396, 0.953, 0.1396, 1.034, 0.1396, 1.034, 0.06788, 0.953, 0.06788, 0.953, 0.1396, 0.953, 0.1489, 1.034, 0.1489, 1.034, 0.1396, 0.953, 0.1489, 0.953, 0.4118, 1.034, 0.4118, 1.034, 0.1489, 0.953, 0.4118, 0.953, 0.5472, 1.034, 0.5472, 1.034, 0.4118, 0.9424, 0.4118, 0.9424, 0.5472, 0.953, 0.5472, 0.953, 0.4118, 0.953, 0.8073, 1.034, 0.8073, 1.034, 0.5472, 0.953, 0.5472, 0.953, 0.8073, 0.953, 0.8161, 1.034, 0.8161, 1.034, 0.8073, 0.953, 0.8161, 0.953, 0.8907, 1.034, 0.8907, 1.034, 0.8161, 0.953, 0.8161, 0.9424, 0.8161, 0.9424, 0.8907, 0.953, 0.8907, 0.619, 0.8161, 0.619, 0.8907, 0.9424, 0.8907, 0.9424, 0.8161, 0.9424, 0.06788, 0.9424, 0.06788, 0.953, 0.06788, 0.953, 0.06788, 0.9424, 0.06788, 0.9424, 0.06788, 0.953, 0.06788, 0.953, 0.06788, 0.953, 0.8907, 0.953, 0.8907, 0.9424, 0.8907, 0.9424, 0.8907, 0.953, 0.8907, 0.953, 0.8907, 0.9424, 0.8907, 0.9424, 0.8907, 0.1883, 0.06788, 0.1883, 0.06788, 0.1989, 0.06788, 0.1989, 0.06788, 0.1883, 0.06788, 0.1883, 0.06788, 0.1989, 0.06788, 0.1989, 0.06788, 0.1989, 0.8907, 0.1989, 0.8907, 0.1883, 0.8907, 0.1883, 0.8907, 0.1989, 0.8907, 0.1989, 0.8907, 0.1883, 0.8907, 0.1883, 0.8907, 0.619, 0.06788, 0.619, 0.06788, 0.9424, 0.06788, 0.9424, 0.06788, 0.619, 0.06788, 0.619, 0.06788, 0.9424, 0.06788, 0.9424, 0.06788, 0.9424, 0.8907, 0.9424, 0.8907, 0.619, 0.8907, 0.619, 0.8907, 0.9424, 0.8907, 0.9424, 0.8907, 0.619, 0.8907, 0.619, 0.8907, 0.1989, 0.06788, 0.1989, 0.06788, 0.5266, 0.06788, 0.5266, 0.06788, 0.1989, 0.06788, 0.1989, 0.06788, 0.5266, 0.06788, 0.5266, 0.06788, 0.5266, 0.06788, 0.5266, 0.06788, 0.619, 0.06788, 0.619, 0.06788, 0.5266, 0.06788, 0.5266, 0.06788, 0.619, 0.06788, 0.619, 0.06788, 0.5266, 0.8907, 0.5266, 0.8907, 0.1989, 0.8907, 0.1989, 0.8907, 0.5266, 0.8907, 0.5266, 0.8907, 0.1989, 0.8907, 0.1989, 0.8907, 0.619, 0.8907, 0.619, 0.8907, 0.5266, 0.8907, 0.5266, 0.8907, 0.619, 0.8907, 0.619, 0.8907, 0.5266, 0.8907, 0.5266, 0.8907, 1.034, 0.8073, 1.034, 0.8073, 1.034, 0.8161, 1.034, 0.8161, 1.034, 0.8073, 1.034, 0.8073, 1.034, 0.8161, 1.034, 0.8161, 1.034, 0.1396, 1.034, 0.1396, 1.034, 0.1489, 1.034, 0.1489, 1.034, 0.1396, 1.034, 0.1396, 1.034, 0.1489, 1.034, 0.1489, 1.034, 0.5472, 1.034, 0.5472, 1.034, 0.8073, 1.034, 0.8073, 1.034, 0.5472, 1.034, 0.5472, 1.034, 0.8073, 1.034, 0.8073, 1.034, 0.1489, 1.034, 0.1489, 1.034, 0.4118, 1.034, 0.4118, 1.034, 0.1489, 1.034, 0.1489, 1.034, 0.4118, 1.034, 0.4118, 1.034, 0.4118, 1.034, 0.4118, 1.034, 0.5472, 1.034, 0.5472, 1.034, 0.4118, 1.034, 0.4118, 1.034, 0.5472, 1.034, 0.5472, 0.953, 0.06788, 0.953, 0.06788, 1.034, 0.06788, 1.034, 0.06788, 0.953, 0.06788, 0.953, 0.06788, 1.034, 0.06788, 1.034, 0.06788, 1.034, 0.06788, 1.034, 0.06788, 1.034, 0.1396, 1.034, 0.1396, 1.034, 0.06788, 1.034, 0.06788, 1.034, 0.1396, 1.034, 0.1396, 1.034, 0.8161, 1.034, 0.8161, 1.034, 0.8907, 1.034, 0.8907, 1.034, 0.8161, 1.034, 0.8161, 1.034, 0.8907, 1.034, 0.8907, 1.034, 0.8907, 1.034, 0.8907, 0.953, 0.8907, 0.953, 0.8907, 1.034, 0.8907, 1.034, 0.8907, 0.953, 0.8907, 0.953, 0.8907, 0.1092, 0.8161, 0.1092, 0.8161, 0.1092, 0.8073, 0.1092, 0.8073, 0.1092, 0.8161, 0.1092, 0.8161, 0.1092, 0.8073, 0.1092, 0.8073, 0.1092, 0.1489, 0.1092, 0.1489, 0.1092, 0.1396, 0.1092, 0.1396, 0.1092, 0.1489, 0.1092, 0.1489, 0.1092, 0.1396, 0.1092, 0.1396, 0.1092, 0.8073, 0.1092, 0.8073, 0.1092, 0.5472, 0.1092, 0.5472, 0.1092, 0.8073, 0.1092, 0.8073, 0.1092, 0.5472, 0.1092, 0.5472, 0.1092, 0.4118, 0.1092, 0.4118, 0.1092, 0.1489, 0.1092, 0.1489, 0.1092, 0.4118, 0.1092, 0.4118, 0.1092, 0.1489, 0.1092, 0.1489, 0.1092, 0.5472, 0.1092, 0.5472, 0.1092, 0.4118, 0.1092, 0.4118, 0.1092, 0.5472, 0.1092, 0.5472, 0.1092, 0.4118, 0.1092, 0.4118, 0.1092, 0.1396, 0.1092, 0.1396, 0.1092, 0.06788, 0.1092, 0.06788, 0.1092, 0.06788, 0.1092, 0.06788, 0.1883, 0.06788, 0.1883, 0.06788, 0.1092, 0.06788, 0.1092, 0.06788, 0.1883, 0.06788, 0.1883, 0.06788, 0.1883, 0.8907, 0.1883, 0.8907, 0.1092, 0.8907, 0.1092, 0.8907, 0.1883, 0.8907, 0.1883, 0.8907, 0.1092, 0.8907, 0.1092, 0.8907, 0.1092, 0.8907, 0.1092, 0.8907, 0.1092, 0.8161, 0.1092, 0.8161, 0.1092, 0.8907, 0.1092, 0.8907, 0.1092, 0.8161, 0.1092, 0.8161, 0.619, 0.1489, 0.619, 0.1489, 0.9424, 0.1489, 0.9424, 0.1489, 0.619, 0.1489, 0.619, 0.1489, 0.9424, 0.1489, 0.9424, 0.1489, 0.619, 0.1396, 0.619, 0.1396, 0.619, 0.1489, 0.619, 0.1489, 0.619, 0.1396, 0.619, 0.1396, 0.619, 0.1489, 0.619, 0.1489, 0.953, 0.1396, 0.953, 0.1396, 0.953, 0.1489, 0.953, 0.1489, 0.953, 0.1396, 0.953, 0.1396, 0.953, 0.1489, 0.953, 0.1489, 0.953, 0.1396, 0.953, 0.1396, 0.9424, 0.1396, 0.9424, 0.1396, 0.953, 0.1396, 0.953, 0.1396, 0.9424, 0.1396, 0.9424, 0.1396, 0.9424, 0.4118, 0.9424, 0.4118, 0.953, 0.4118, 0.953, 0.4118, 0.9424, 0.4118, 0.9424, 0.4118, 0.953, 0.4118, 0.953, 0.4118, 0.9424, 0.1489, 0.9424, 0.1489, 0.9424, 0.4118, 0.9424, 0.4118, 0.9424, 0.1489, 0.9424, 0.1489, 0.9424, 0.4118, 0.9424, 0.4118, 0.9424, 0.1396, 0.9424, 0.1396, 0.619, 0.1396, 0.619, 0.1396, 0.9424, 0.1396, 0.9424, 0.1396, 0.619, 0.1396, 0.619, 0.1396, 0.953, 0.4118, 0.953, 0.4118, 0.953, 0.1489, 0.953, 0.1489, 0.953, 0.4118, 0.953, 0.4118, 0.953, 0.1489, 0.953, 0.1489, 0.5266, 0.8161, 0.5266, 0.8161, 0.5266, 0.8073, 0.5266, 0.8073, 0.5266, 0.8161, 0.5266, 0.8161, 0.5266, 0.8073, 0.5266, 0.8073, 0.5266, 0.8073, 0.5266, 0.8073, 0.1989, 0.8073, 0.1989, 0.8073, 0.5266, 0.8073, 0.5266, 0.8073, 0.1989, 0.8073, 0.1989, 0.8073, 0.1989, 0.8161, 0.1989, 0.8161, 0.5266, 0.8161, 0.5266, 0.8161, 0.1989, 0.8161, 0.1989, 0.8161, 0.5266, 0.8161, 0.5266, 0.8161, 0.1989, 0.5472, 0.1989, 0.5472, 0.1883, 0.5472, 0.1883, 0.5472, 0.1989, 0.5472, 0.1989, 0.5472, 0.1883, 0.5472, 0.1883, 0.5472, 0.1989, 0.8073, 0.1989, 0.8073, 0.1989, 0.5472, 0.1989, 0.5472, 0.1989, 0.8073, 0.1989, 0.8073, 0.1989, 0.5472, 0.1989, 0.5472, 0.1883, 0.8161, 0.1883, 0.8161, 0.1989, 0.8161, 0.1989, 0.8161, 0.1883, 0.8161, 0.1883, 0.8161, 0.1989, 0.8161, 0.1989, 0.8161, 0.1883, 0.8073, 0.1883, 0.8073, 0.1883, 0.8161, 0.1883, 0.8161, 0.1883, 0.8073, 0.1883, 0.8073, 0.1883, 0.8161, 0.1883, 0.8161, 0.1883, 0.5472, 0.1883, 0.5472, 0.1883, 0.8073, 0.1883, 0.8073, 0.1883, 0.5472, 0.1883, 0.5472, 0.1883, 0.8073, 0.1883, 0.8073, 0.1989, 0.4118, 0.1989, 0.4118, 0.1989, 0.1489, 0.1989, 0.1489, 0.1989, 0.4118, 0.1989, 0.4118, 0.1989, 0.1489, 0.1989, 0.1489, 0.1883, 0.4118, 0.1883, 0.4118, 0.1989, 0.4118, 0.1989, 0.4118, 0.1883, 0.4118, 0.1883, 0.4118, 0.1989, 0.4118, 0.1989, 0.4118, 0.1883, 0.1489, 0.1883, 0.1489, 0.1883, 0.4118, 0.1883, 0.4118, 0.1883, 0.1489, 0.1883, 0.1489, 0.1883, 0.4118, 0.1883, 0.4118, 0.1883, 0.1396, 0.1883, 0.1396, 0.1883, 0.1489, 0.1883, 0.1489, 0.1883, 0.1396, 0.1883, 0.1396, 0.1883, 0.1489, 0.1883, 0.1489, 0.5266, 0.1489, 0.5266, 0.1489, 0.5266, 0.1396, 0.5266, 0.1396, 0.5266, 0.1489, 0.5266, 0.1489, 0.5266, 0.1396, 0.5266, 0.1396, 0.1989, 0.1489, 0.1989, 0.1489, 0.5266, 0.1489, 0.5266, 0.1489, 0.1989, 0.1489, 0.1989, 0.1489, 0.5266, 0.1489, 0.5266, 0.1489, 0.1989, 0.1396, 0.1989, 0.1396, 0.1883, 0.1396, 0.1883, 0.1396, 0.1989, 0.1396, 0.1989, 0.1396, 0.1883, 0.1396, 0.1883, 0.1396, 0.5266, 0.1396, 0.5266, 0.1396, 0.1989, 0.1396, 0.1989, 0.1396, 0.5266, 0.1396, 0.5266, 0.1396, 0.1989, 0.1396, 0.1989, 0.1396, 0.9424, 0.8161, 0.9424, 0.8161, 0.953, 0.8161, 0.953, 0.8161, 0.9424, 0.8161, 0.9424, 0.8161, 0.953, 0.8161, 0.953, 0.8161, 0.953, 0.8161, 0.953, 0.8161, 0.953, 0.8073, 0.953, 0.8073, 0.953, 0.8161, 0.953, 0.8161, 0.953, 0.8073, 0.953, 0.8073, 0.619, 0.8161, 0.619, 0.8161, 0.9424, 0.8161, 0.9424, 0.8161, 0.619, 0.8161, 0.619, 0.8161, 0.9424, 0.8161, 0.9424, 0.8161, 0.619, 0.8073, 0.619, 0.8073, 0.619, 0.8161, 0.619, 0.8161, 0.619, 0.8073, 0.619, 0.8073, 0.619, 0.8161, 0.619, 0.8161, 0.9424, 0.8073, 0.9424, 0.8073, 0.619, 0.8073, 0.619, 0.8073, 0.9424, 0.8073, 0.9424, 0.8073, 0.619, 0.8073, 0.619, 0.8073, 0.9424, 0.5472, 0.9424, 0.5472, 0.9424, 0.8073, 0.9424, 0.8073, 0.9424, 0.5472, 0.9424, 0.5472, 0.9424, 0.8073, 0.9424, 0.8073, 0.953, 0.5472, 0.953, 0.5472, 0.9424, 0.5472, 0.9424, 0.5472, 0.953, 0.5472, 0.953, 0.5472, 0.9424, 0.5472, 0.9424, 0.5472, 0.953, 0.8073, 0.953, 0.8073, 0.953, 0.5472, 0.953, 0.5472, 0.953, 0.8073, 0.953, 0.8073, 0.953, 0.5472, 0.953, 0.5472, 0.1989, 0.1396, 0.1989, 0.06788, 0.1883, 0.06788, 0.1883, 0.1396, 0.1989, 0.06788, 0.1989, 0.1396, 0.5266, 0.1396, 0.5266, 0.06788, 0.1092, 0.8907, 0.1883, 0.8907, 0.1883, 0.8907, 0.1092, 0.8907, 0.1092, 0.8161, 0.1092, 0.8907, 0.1092, 0.8907, 0.1092, 0.8161, 0.1883, 0.8161, 0.1092, 0.8161, 0.1092, 0.8907, 0.1883, 0.8907, 0.1092, 0.06788, 0.1092, 0.1396, 0.1092, 0.1396, 0.1092, 0.06788, 0.1883, 0.06788, 0.1092, 0.06788, 0.1092, 0.06788, 0.1883, 0.06788, 0.1883, 0.06788, 0.1092, 0.06788, 0.1092, 0.1396, 0.1883, 0.1396, 0.1092, 0.4118, 0.1092, 0.5472, 0.1092, 0.5472, 0.1092, 0.4118, 0.1883, 0.4118, 0.1092, 0.4118, 0.1092, 0.5472, 0.1883, 0.5472, 0.1092, 0.1489, 0.1092, 0.4118, 0.1092, 0.4118, 0.1092, 0.1489, 0.1883, 0.1489, 0.1092, 0.1489, 0.1092, 0.4118, 0.1883, 0.4118, 0.1883, 0.8073, 0.1883, 0.5472, 0.1883, 0.5472, 0.1883, 0.8073, 0.1092, 0.5472, 0.1092, 0.8073, 0.1092, 0.8073, 0.1092, 0.5472, 0.1883, 0.5472, 0.1092, 0.5472, 0.1092, 0.8073, 0.1883, 0.8073, 0.1092, 0.1396, 0.1092, 0.1489, 0.1092, 0.1489, 0.1092, 0.1396, 0.1883, 0.1396, 0.1092, 0.1396, 0.1092, 0.1489, 0.1883, 0.1489, 0.1883, 0.8161, 0.1883, 0.8073, 0.1883, 0.8073, 0.1883, 0.8161, 0.1092, 0.8073, 0.1092, 0.8161, 0.1092, 0.8161, 0.1092, 0.8073, 0.1883, 0.8073, 0.1092, 0.8073, 0.1092, 0.8161, 0.1883, 0.8161, 1.034, 0.8907, 1.034, 0.8161, 1.034, 0.8161, 1.034, 0.8907, 0.953, 0.8907, 1.034, 0.8907, 1.034, 0.8161, 0.953, 0.8161, 1.034, 0.1396, 1.034, 0.06788, 1.034, 0.06788, 1.034, 0.1396, 0.953, 0.1396, 1.034, 0.1396, 1.034, 0.06788, 0.953, 0.06788, 1.034, 0.5472, 1.034, 0.4118, 1.034, 0.4118, 1.034, 0.5472, 0.953, 0.5472, 1.034, 0.5472, 1.034, 0.4118, 0.953, 0.4118, 0.953, 0.1489, 0.953, 0.4118, 0.953, 0.4118, 0.953, 0.1489, 1.034, 0.4118, 1.034, 0.1489, 1.034, 0.1489, 1.034, 0.4118, 0.953, 0.4118, 1.034, 0.4118, 1.034, 0.1489, 0.953, 0.1489, 1.034, 0.8073, 1.034, 0.5472, 1.034, 0.5472, 1.034, 0.8073, 0.953, 0.8073, 1.034, 0.8073, 1.034, 0.5472, 0.953, 0.5472, 1.034, 0.1489, 1.034, 0.1396, 1.034, 0.1396, 1.034, 0.1489, 0.953, 0.1489, 1.034, 0.1489, 1.034, 0.1396, 0.953, 0.1396, 1.034, 0.8161, 1.034, 0.8073, 1.034, 0.8073, 1.034, 0.8161, 0.953, 0.8161, 1.034, 0.8161, 1.034, 0.8073, 0.953, 0.8073, 0.5266, 0.8907, 0.619, 0.8907, 0.619, 0.8907, 0.5266, 0.8907, 0.5266, 0.8161, 0.5266, 0.8907, 0.619, 0.8907, 0.619, 0.8161, 0.5266, 0.8161, 0.1989, 0.8161, 0.1989, 0.8161, 0.5266, 0.8161, 0.1989, 0.8907, 0.5266, 0.8907, 0.5266, 0.8907, 0.1989, 0.8907, 0.1989, 0.8161, 0.1989, 0.8907, 0.5266, 0.8907, 0.5266, 0.8161, 0.619, 0.06788, 0.5266, 0.06788, 0.5266, 0.06788, 0.619, 0.06788, 0.619, 0.1396, 0.619, 0.06788, 0.5266, 0.06788, 0.5266, 0.1396, 0.5266, 0.06788, 0.1989, 0.06788, 0.1989, 0.06788, 0.5266, 0.06788, 0.5266, 0.1396, 0.5266, 0.06788, 0.1989, 0.06788, 0.1989, 0.1396, 0.9424, 0.8161, 0.619, 0.8161, 0.619, 0.8161, 0.9424, 0.8161, 0.619, 0.8907, 0.9424, 0.8907, 0.9424, 0.8907, 0.619, 0.8907, 0.619, 0.8161, 0.619, 0.8907, 0.9424, 0.8907, 0.9424, 0.8161, 0.9424, 0.06788, 0.619, 0.06788, 0.619, 0.06788, 0.9424, 0.06788, 0.9424, 0.1396, 0.9424, 0.06788, 0.619, 0.06788, 0.619, 0.1396, 0.1989, 0.8161, 0.1883, 0.8161, 0.1883, 0.8161, 0.1989, 0.8161, 0.1883, 0.8907, 0.1989, 0.8907, 0.1989, 0.8907, 0.1883, 0.8907, 0.1883, 0.8161, 0.1883, 0.8907, 0.1989, 0.8907, 0.1989, 0.8161, 0.1989, 0.06788, 0.1883, 0.06788, 0.1883, 0.06788, 0.1989, 0.06788, 0.1989, 0.1396, 0.1989, 0.06788, 0.1883, 0.06788, 0.1883, 0.1396, 0.953, 0.8161, 0.9424, 0.8161, 0.9424, 0.8161, 0.953, 0.8161, 0.9424, 0.8907, 0.953, 0.8907, 0.953, 0.8907, 0.9424, 0.8907, 0.9424, 0.8161, 0.9424, 0.8907, 0.953, 0.8907, 0.953, 0.8161, 0.953, 0.06788, 0.9424, 0.06788, 0.9424, 0.06788, 0.953, 0.06788, 0.953, 0.1396, 0.953, 0.06788, 0.9424, 0.06788, 0.9424, 0.1396, 0.9424, 0.5472, 0.9424, 0.5472, 0.9424, 0.8073, 0.9424, 0.8073, 0.953, 0.5472, 0.953, 0.5472, 0.9424, 0.5472, 0.9424, 0.5472, 0.953, 0.8073, 0.953, 0.8073, 0.953, 0.5472, 0.953, 0.5472, 0.953, 0.8073, 0.9424, 0.8073, 0.9424, 0.5472, 0.953, 0.5472, 0.953, 0.4118, 0.9424, 0.4118, 0.9424, 0.4118, 0.953, 0.4118, 0.953, 0.5472, 0.953, 0.4118, 0.9424, 0.4118, 0.9424, 0.5472, 0.9424, 0.1489, 0.9424, 0.1489, 0.9424, 0.4118, 0.9424, 0.4118, 0.953, 0.1489, 0.953, 0.4118, 0.9424, 0.4118, 0.9424, 0.1489, 0.953, 0.1489, 0.953, 0.1489, 0.953, 0.1396, 0.953, 0.1396, 0.953, 0.1396, 0.953, 0.1396, 0.9424, 0.1396, 0.9424, 0.1396, 0.953, 0.1396, 0.953, 0.1489, 0.9424, 0.1489, 0.9424, 0.1396, 0.619, 0.1489, 0.619, 0.1489, 0.9424, 0.1489, 0.9424, 0.1489, 0.9424, 0.1396, 0.9424, 0.1396, 0.619, 0.1396, 0.619, 0.1396, 0.9424, 0.1396, 0.9424, 0.1489, 0.619, 0.1489, 0.619, 0.1396, 0.619, 0.1489, 0.619, 0.1396, 0.619, 0.1396, 0.619, 0.1489, 0.5266, 0.1396, 0.5266, 0.1489, 0.5266, 0.1489, 0.5266, 0.1396, 0.619, 0.1396, 0.5266, 0.1396, 0.5266, 0.1489, 0.619, 0.1489, 0.5266, 0.1396, 0.5266, 0.1396, 0.1989, 0.1396, 0.1989, 0.1396, 0.1989, 0.1489, 0.1989, 0.1489, 0.5266, 0.1489, 0.5266, 0.1489, 0.1989, 0.1396, 0.5266, 0.1396, 0.5266, 0.1489, 0.1989, 0.1489, 0.1989, 0.1396, 0.1989, 0.1396, 0.1883, 0.1396, 0.1883, 0.1396, 0.1883, 0.1396, 0.1883, 0.1396, 0.1883, 0.1489, 0.1883, 0.1489, 0.1883, 0.1396, 0.1989, 0.1396, 0.1989, 0.1489, 0.1883, 0.1489, 0.1989, 0.4118, 0.1989, 0.4118, 0.1989, 0.1489, 0.1989, 0.1489, 0.1883, 0.1489, 0.1883, 0.1489, 0.1883, 0.4118, 0.1883, 0.4118, 0.1883, 0.1489, 0.1989, 0.1489, 0.1989, 0.4118, 0.1883, 0.4118, 0.1989, 0.4118, 0.1883, 0.4118, 0.1883, 0.4118, 0.1989, 0.4118, 0.1883, 0.5472, 0.1989, 0.5472, 0.1989, 0.5472, 0.1883, 0.5472, 0.1883, 0.5472, 0.1989, 0.5472, 0.1989, 0.4118, 0.1883, 0.4118, 0.1989, 0.8073, 0.1989, 0.8073, 0.1989, 0.5472, 0.1989, 0.5472, 0.1883, 0.8073, 0.1883, 0.5472, 0.1989, 0.5472, 0.1989, 0.8073, 0.1883, 0.8161, 0.1883, 0.8073, 0.1989, 0.8073, 0.1989, 0.8161, 0.5266, 0.8073, 0.5266, 0.8073, 0.1989, 0.8073, 0.1989, 0.8073, 0.5266, 0.8161, 0.5266, 0.8161, 0.5266, 0.8073, 0.5266, 0.8073, 0.1989, 0.8161, 0.1989, 0.8073, 0.5266, 0.8073, 0.5266, 0.8161, 0.619, 0.8161, 0.619, 0.8073, 0.5266, 0.8073, 0.5266, 0.8161, 0.619, 0.8073, 0.619, 0.8073, 0.619, 0.8161, 0.619, 0.8161, 0.9424, 0.8073, 0.9424, 0.8073, 0.619, 0.8073, 0.619, 0.8073, 0.9424, 0.8161, 0.619, 0.8161, 0.619, 0.8073, 0.9424, 0.8073, 0.953, 0.8161, 0.953, 0.8161, 0.953, 0.8073, 0.953, 0.8073, 0.953, 0.8161, 0.9424, 0.8161, 0.9424, 0.8073, 0.953, 0.8073, 0.5266, 0.8161, 0.5266, 0.8073, 0.619, 0.8073, 0.619, 0.8161, 0.5266, 0.8161, 0.619, 0.8161, 0.619, 0.8907, 0.5266, 0.8907, 0.5266, 0.8161, 0.5266, 0.8907, 0.1989, 0.8907, 0.1989, 0.8161, 0.1883, 0.8907, 0.1883, 0.8161, 0.1989, 0.8161, 0.1989, 0.8907, 0.1092, 0.8161, 0.1883, 0.8161, 0.1883, 0.8907, 0.1092, 0.8907, 0.619, 0.8907, 0.619, 0.8161, 0.9424, 0.8161, 0.9424, 0.8907, 0.953, 0.8907, 0.9424, 0.8907, 0.9424, 0.8161, 0.953, 0.8161, 1.034, 0.8907, 0.953, 0.8907, 0.953, 0.8161, 1.034, 0.8161, 0.1092, 0.8161, 0.1092, 0.8073, 0.1883, 0.8073, 0.1883, 0.8161, 0.1092, 0.5472, 0.1883, 0.5472, 0.1883, 0.8073, 0.1092, 0.8073, 0.1092, 0.5472, 0.1092, 0.4118, 0.1883, 0.4118, 0.1883, 0.5472, 0.1092, 0.4118, 0.1092, 0.1489, 0.1883, 0.1489, 0.1883, 0.4118, 0.1883, 0.1396, 0.1883, 0.1489, 0.1092, 0.1489, 0.1092, 0.1396, 0.1092, 0.06788, 0.1883, 0.06788, 0.1883, 0.1396, 0.1092, 0.1396, 0.1883, 0.1396, 0.1883, 0.06788, 0.1989, 0.06788, 0.1989, 0.1396, 0.5266, 0.06788, 0.5266, 0.1396, 0.1989, 0.1396, 0.1989, 0.06788, 0.619, 0.06788, 0.619, 0.1396, 0.5266, 0.1396, 0.5266, 0.06788, 0.619, 0.06788, 0.9424, 0.06788, 0.9424, 0.1396, 0.619, 0.1396, 0.953, 0.1396, 0.9424, 0.1396, 0.9424, 0.06788, 0.953, 0.06788, 1.034, 0.06788, 1.034, 0.1396, 0.953, 0.1396, 0.953, 0.06788, 0.953, 0.1396, 1.034, 0.1396, 1.034, 0.1489, 0.953, 0.1489, 1.034, 0.4118, 0.953, 0.4118, 0.953, 0.1489, 1.034, 0.1489, 1.034, 0.4118, 1.034, 0.5472, 0.953, 0.5472, 0.953, 0.4118, 1.034, 0.5472, 1.034, 0.8073, 0.953, 0.8073, 0.953, 0.5472, 0.953, 0.8073, 1.034, 0.8073, 1.034, 0.8161, 0.953, 0.8161, 0.953, 0.4118, 0.953, 0.5472, 0.9424, 0.5472, 0.9424, 0.4118, 0.1989, 0.5472, 0.1883, 0.5472, 0.1883, 0.4118, 0.1989, 0.4118, 0.5266, 0.1489, 0.5266, 0.1396, 0.619, 0.1396, 0.619, 0.1489, 0.1989, 0.5472, 0.1989, 0.4118, 0.2616, 0.4118, 0.262, 0.5472, 0.2618, 0.4118, 0.1989, 0.4118, 0.1989, 0.5472, 0.262, 0.5472, 0.262, 0.7493, 0.262, 0.8066, 0.1989, 0.8066, 0.1989, 0.7493, 0.1989, 0.1489, 0.1989, 0.8073, 0.1989, 0.8073, 0.1989, 0.1489, 0.9424, 0.1489, 0.1989, 0.1489, 0.1989, 0.1489, 0.9424, 0.1489, 0.9424, 0.8073, 0.9424, 0.1489, 0.9424, 0.1489, 0.9424, 0.8073, 0.9424, 0.8073, 0.9424, 0.8073, 0.1989, 0.8073, 0.1989, 0.8073, 0.619, 0.1489, 0.5266, 0.1489, 0.5266, 0.1958, 0.619, 0.1958, 0.619, 0.1489, 0.619, 0.1489, 0.619, 0.1958, 0.619, 0.1958, 0.5266, 0.1489, 0.619, 0.1489, 0.619, 0.1958, 0.5266, 0.1958, 0.619, 0.1958, 0.5266, 0.1958, 0.5266, 0.1958, 0.619, 0.1958, 0.1989, 0.1489, 0.1989, 0.4118, 0.2618, 0.4118, 0.2614, 0.1489, 0.1989, 0.4118, 0.1989, 0.1489, 0.2614, 0.1489, 0.2616, 0.4118, 0.1989, 0.1489, 0.1989, 0.1489, 0.2614, 0.1489, 0.2614, 0.1489, 0.2614, 0.1489, 0.2618, 0.4118, 0.2616, 0.4118, 0.2614, 0.1489, 0.5266, 0.1958, 0.5266, 0.1958, 0.2614, 0.1958, 0.2614, 0.1958, 0.5266, 0.1489, 0.5266, 0.1958, 0.2614, 0.1958, 0.2614, 0.1489, 0.5266, 0.1958, 0.5266, 0.1489, 0.2614, 0.1489, 0.2614, 0.1958, 0.5266, 0.4118, 0.619, 0.4118, 0.619, 0.4118, 0.5266, 0.4118, 0.5266, 0.5472, 0.5266, 0.4118, 0.5266, 0.4118, 0.5266, 0.5472, 0.619, 0.4118, 0.619, 0.5472, 0.619, 0.5472, 0.619, 0.4118, 0.5266, 0.5472, 0.5266, 0.4118, 0.619, 0.4118, 0.619, 0.5472, 0.5266, 0.5472, 0.619, 0.5472, 0.619, 0.966, 0.5266, 0.966, 0.619, 0.5472, 0.619, 0.5472, 0.619, 0.966, 0.619, 0.966, 0.5266, 0.5472, 0.5266, 0.5472, 0.5266, 0.966, 0.5266, 0.966, 0.619, 0.966, 0.5266, 0.966, 0.5266, 1.035, 0.619, 1.035, 0.5266, 0.966, 0.619, 0.966, 0.619, 1.035, 0.5266, 1.035, 0.619, 1.035, 0.5266, 1.035, 0.5266, 1.035, 0.619, 1.035, 0.619, 1.035, 0.619, 0.966, 0.9531, 0.966, 0.9531, 1.035, 0.619, 1.035, 0.619, 1.035, 0.9531, 1.035, 0.9531, 1.035, 0.619, 0.966, 0.619, 1.035, 0.9531, 1.035, 0.9531, 0.966, 0.619, 0.966, 0.619, 0.966, 0.9531, 0.966, 0.9531, 0.966, 0.9531, 0.966, 0.9531, 1.035, 1.035, 1.035, 1.035, 0.966, 0.9531, 1.035, 0.9531, 1.035, 1.035, 1.035, 1.035, 1.035, 0.9531, 1.035, 0.9531, 0.966, 1.035, 0.966, 1.035, 1.035, 1.035, 0.966, 1.035, 0.966, 1.035, 1.035, 1.035, 1.035, 1.034, 0.8907, 0.953, 0.8907, 0.9531, 0.966, 1.035, 0.966, 1.034, 0.8907, 1.034, 0.8907, 1.035, 0.966, 1.035, 0.966, 1.034, 0.8907, 1.035, 0.966, 0.9531, 0.966, 0.953, 0.8907, 0.953, 0.8907, 0.9531, 0.966, 0.9531, 0.966, 0.953, 0.8907, 0.262, 0.5472, 0.2616, 0.4118, 0.2618, 0.4118, 0.262, 0.5472, 0.1989, 0.8073, 0.1989, 0.8073, 0.1989, 0.5472, 0.1989, 0.5472, 0.1989, 0.5472, 0.262, 0.5472, 0.262, 0.5472, 0.1989, 0.5472, 0.619, 0.8907, 0.619, 0.8907, 0.5266, 0.8907, 0.5266, 0.8907, 0.5266, 0.5472, 0.5266, 0.5472, 0.619, 0.5472, 0.619, 0.5472, 0.619, 0.8161, 0.619, 0.8073, 0.5266, 0.8073, 0.5266, 0.8161, 0.619, 0.8907, 0.619, 0.8161, 0.5266, 0.8161, 0.5266, 0.8907, 0.5266, 0.8073, 0.619, 0.8073, 0.619, 0.5472, 0.5266, 0.5472, 0.5266, 0.8073, 0.5266, 0.5472, 0.619, 0.5472, 0.619, 0.8073, 0.5266, 0.8073, 0.619, 0.8073, 0.619, 0.8161, 0.5266, 0.8161, 0.619, 0.8907, 0.5266, 0.8907, 0.5266, 0.8161, 0.619, 0.8161, 0.619, 0.8907, 0.5266, 0.8907, 0.5266, 0.966, 0.619, 0.966, 0.5266, 1.035, 0.5266, 1.035, 0.0467, 1.035, 0.0467, 1.035, 0.5266, 0.966, 0.5266, 1.035, 0.0467, 1.035, 0.0467, 0.966, 0.5266, 1.035, 0.5266, 0.966, 0.0467, 0.966, 0.0467, 1.035, 0.5266, 0.966, 0.5266, 0.966, 0.0467, 0.966, 0.0467, 0.966, 0.0467, 1.035, 0.0467, 0.966, -0.0347, 0.966, -0.0347, 1.035, 0.0467, 0.966, 0.0467, 1.035, -0.0347, 1.035, -0.0347, 0.966, 0.0467, 1.035, 0.0467, 1.035, -0.0347, 1.035, -0.0347, 1.035, -0.0347, 0.966, -0.0347, 0.966, -0.0347, 1.035, -0.0347, 1.035, -0.0347, 0.966, 0.0467, 0.966, 0.0467, 0.139, -0.0347, 0.139, -0.0347, 0.966, -0.0347, 0.966, -0.0347, 0.139, -0.0347, 0.139, 0.0467, 0.966, -0.0347, 0.966, -0.0347, 0.139, 0.0467, 0.139, 0.0467, 0.966, 0.0467, 0.966, 0.0467, 0.139, 0.0467, 0.139, 0.0467, 0.139, -0.0347, 0.139, -0.0347, 0.06881, 0.0467, 0.06881, -0.0347, 0.139, -0.0347, 0.139, -0.0347, 0.06881, -0.0347, 0.06881, -0.0347, 0.139, 0.0467, 0.139, 0.0467, 0.06881, -0.0347, 0.06881, 0.1092, 0.06788, 0.1092, 0.06788, 0.0467, 0.06881, 0.0467, 0.06881, 0.1092, 0.06788, 0.1092, 0.1396, 0.0467, 0.139, 0.0467, 0.06881, 0.1092, 0.1396, 0.0467, 0.139, 0.0467, 0.139, 0.1092, 0.1396, 0.1092, 0.1396, 0.1092, 0.06788, 0.0467, 0.06881, 0.0467, 0.139, -0.0347, 0.06881, 0.0467, 0.06881, 0.0467, 0.03266, -0.0347, 0.03266, -0.0347, 0.06881, -0.0347, 0.06881, -0.0347, 0.03266, -0.0347, 0.03266, 0.0467, 0.06881, -0.0347, 0.06881, -0.0347, 0.03266, 0.0467, 0.03266, 0.0467, 0.06881, 0.0467, 0.06881, 0.0467, 0.03266, 0.0467, 0.03266, 0.0467, 0.03266, -0.0347, 0.03266, -0.0347, -0.0347, 0.0467, -0.0347, -0.0347, 0.03266, -0.0347, 0.03266, -0.0347, -0.0347, -0.0347, -0.0347, -0.0347, 0.03266, 0.0467, 0.03266, 0.0467, -0.0347, -0.0347, -0.0347, 0.0467, -0.0347, 0.0467, -0.0347, -0.0347, -0.0347, -0.0347, -0.0347, 0.0467, -0.0347, 0.0467, 0.03266, 0.9531, 0.03266, 0.9531, -0.0347, 0.0467, -0.0347, 0.0467, -0.0347, 0.9531, -0.0347, 0.9531, -0.0347, 0.0467, 0.03266, 0.0467, -0.0347, 0.9531, -0.0347, 0.9531, 0.03266, 0.0467, 0.03266, 0.0467, 0.03266, 0.9531, 0.03266, 0.9531, 0.03266, 0.9531, 0.03266, 0.9531, -0.0347, 1.033, -0.0347, 1.033, 0.03266, 0.9531, -0.0347, 0.9531, -0.0347, 1.033, -0.0347, 1.033, -0.0347, 0.9531, -0.0347, 0.9531, 0.03266, 1.033, 0.03266, 1.033, -0.0347, 1.033, 0.03266, 1.033, 0.03266, 1.033, -0.0347, 1.033, -0.0347, 0.953, 0.06788, 1.034, 0.06788, 1.033, 0.03266, 0.9531, 0.03266, 0.953, 0.06788, 0.953, 0.06788, 0.9531, 0.03266, 0.9531, 0.03266, 1.034, 0.06788, 0.953, 0.06788, 0.9531, 0.03266, 1.033, 0.03266, 1.034, 0.06788, 1.033, 0.03266, 1.033, 0.03266, 1.034, 0.06788, 0.262, 0.7493, 0.262, 0.7493, 0.262, 0.8066, 0.262, 0.8066, 0.2738, 0.7493, 0.2738, 0.7493, 0.2738, 0.8066, 0.2738, 0.8066, 0.2857, 0.7493, 0.2857, 0.7493, 0.2857, 0.8066, 0.2857, 0.8066, 0.2975, 0.7493, 0.2975, 0.7493, 0.2975, 0.8066, 0.2975, 0.8066, 0.3094, 0.7493, 0.3094, 0.7493, 0.3094, 0.8066, 0.3094, 0.8066, 0.3213, 0.7493, 0.3213, 0.7493, 0.3213, 0.8066, 0.3213, 0.8066, 0.3331, 0.7493, 0.3331, 0.7493, 0.3331, 0.8066, 0.3331, 0.8066, 0.345, 0.7493, 0.345, 0.7493, 0.345, 0.8066, 0.345, 0.8066, 0.3569, 0.7493, 0.3569, 0.7493, 0.3569, 0.8066, 0.3569, 0.8066, 0.3687, 0.7493, 0.3687, 0.7493, 0.3687, 0.8066, 0.3687, 0.8066, 0.3806, 0.7493, 0.3806, 0.7493, 0.3806, 0.8066, 0.3806, 0.8066, 0.3924, 0.7493, 0.3924, 0.7493, 0.3924, 0.8066, 0.3924, 0.8066, 0.4043, 0.7493, 0.4043, 0.7493, 0.4043, 0.8066, 0.4043, 0.8066, 0.4162, 0.7493, 0.4162, 0.7493, 0.4162, 0.8066, 0.4162, 0.8066, 0.428, 0.7493, 0.428, 0.7493, 0.428, 0.8066, 0.428, 0.8066, 0.4399, 0.7493, 0.4399, 0.7493, 0.4399, 0.8066, 0.4399, 0.8066, 0.4518, 0.7493, 0.4518, 0.7493, 0.4518, 0.8066, 0.4518, 0.8066, 0.262, 0.7493, 0.262, 0.7493, 0.2738, 0.7493, 0.2738, 0.7493, 0.2738, 0.7493, 0.2738, 0.7493, 0.2857, 0.7493, 0.2857, 0.7493, 0.2857, 0.7493, 0.2857, 0.7493, 0.2975, 0.7493, 0.2975, 0.7493, 0.2975, 0.7493, 0.2975, 0.7493, 0.3094, 0.7493, 0.3094, 0.7493, 0.3094, 0.7493, 0.3094, 0.7493, 0.3213, 0.7493, 0.3213, 0.7493, 0.3213, 0.7493, 0.3213, 0.7493, 0.3331, 0.7493, 0.3331, 0.7493, 0.3331, 0.7493, 0.3331, 0.7493, 0.345, 0.7493, 0.345, 0.7493, 0.345, 0.7493, 0.345, 0.7493, 0.3569, 0.7493, 0.3569, 0.7493, 0.3569, 0.7493, 0.3569, 0.7493, 0.3687, 0.7493, 0.3687, 0.7493, 0.3687, 0.7493, 0.3687, 0.7493, 0.3806, 0.7493, 0.3806, 0.7493, 0.3806, 0.7493, 0.3806, 0.7493, 0.3924, 0.7493, 0.3924, 0.7493, 0.3924, 0.7493, 0.3924, 0.7493, 0.4043, 0.7493, 0.4043, 0.7493, 0.4043, 0.7493, 0.4043, 0.7493, 0.4162, 0.7493, 0.4162, 0.7493, 0.4162, 0.7493, 0.4162, 0.7493, 0.428, 0.7493, 0.428, 0.7493, 0.428, 0.7493, 0.428, 0.7493, 0.4399, 0.7493, 0.4399, 0.7493, 0.4399, 0.7493, 0.4399, 0.7493, 0.4518, 0.7493, 0.4518, 0.7493, 0.2738, 0.8066, 0.262, 0.8066, 0.262, 0.7493, 0.2738, 0.7493, 0.2857, 0.8066, 0.2738, 0.8066, 0.2738, 0.7493, 0.2857, 0.7493, 0.2975, 0.8066, 0.2857, 0.8066, 0.2857, 0.7493, 0.2975, 0.7493, 0.3094, 0.8066, 0.2975, 0.8066, 0.2975, 0.7493, 0.3094, 0.7493, 0.3213, 0.8066, 0.3094, 0.8066, 0.3094, 0.7493, 0.3213, 0.7493, 0.3331, 0.8066, 0.3213, 0.8066, 0.3213, 0.7493, 0.3331, 0.7493, 0.345, 0.8066, 0.3331, 0.8066, 0.3331, 0.7493, 0.345, 0.7493, 0.3569, 0.8066, 0.345, 0.8066, 0.345, 0.7493, 0.3569, 0.7493, 0.3687, 0.8066, 0.3569, 0.8066, 0.3569, 0.7493, 0.3687, 0.7493, 0.3806, 0.8066, 0.3687, 0.8066, 0.3687, 0.7493, 0.3806, 0.7493, 0.3924, 0.8066, 0.3806, 0.8066, 0.3806, 0.7493, 0.3924, 0.7493, 0.4043, 0.8066, 0.3924, 0.8066, 0.3924, 0.7493, 0.4043, 0.7493, 0.4162, 0.8066, 0.4043, 0.8066, 0.4043, 0.7493, 0.4162, 0.7493, 0.428, 0.8066, 0.4162, 0.8066, 0.4162, 0.7493, 0.428, 0.7493, 0.4399, 0.8066, 0.428, 0.8066, 0.428, 0.7493, 0.4399, 0.7493, 0.4518, 0.8066, 0.4399, 0.8066, 0.4399, 0.7493, 0.4518, 0.7493, 0.1989, 0.7396, 0.262, 0.7396, 0.262, 0.7396, 0.1989, 0.7396, 0.1989, 0.73, 0.262, 0.73, 0.262, 0.73, 0.1989, 0.73, 0.1989, 0.7204, 0.262, 0.7204, 0.262, 0.7204, 0.1989, 0.7204, 0.1989, 0.7108, 0.262, 0.7108, 0.262, 0.7108, 0.1989, 0.7108, 0.1989, 0.7012, 0.262, 0.7012, 0.262, 0.7012, 0.1989, 0.7012, 0.1989, 0.6915, 0.262, 0.6915, 0.262, 0.6915, 0.1989, 0.6915, 0.1989, 0.6819, 0.262, 0.6819, 0.262, 0.6819, 0.1989, 0.6819, 0.1989, 0.6723, 0.262, 0.6723, 0.262, 0.6723, 0.1989, 0.6723, 0.1989, 0.6627, 0.262, 0.6627, 0.262, 0.6627, 0.1989, 0.6627, 0.1989, 0.653, 0.262, 0.653, 0.262, 0.653, 0.1989, 0.653, 0.1989, 0.6434, 0.262, 0.6434, 0.262, 0.6434, 0.1989, 0.6434, 0.1989, 0.6338, 0.262, 0.6338, 0.262, 0.6338, 0.1989, 0.6338, 0.1989, 0.6242, 0.262, 0.6242, 0.262, 0.6242, 0.1989, 0.6242, 0.1989, 0.6146, 0.262, 0.6146, 0.262, 0.6146, 0.1989, 0.6146, 0.1989, 0.6049, 0.262, 0.6049, 0.262, 0.6049, 0.1989, 0.6049, 0.1989, 0.5953, 0.262, 0.5953, 0.262, 0.5953, 0.1989, 0.5953, 0.1989, 0.5857, 0.262, 0.5857, 0.262, 0.5857, 0.1989, 0.5857, 0.1989, 0.5761, 0.262, 0.5761, 0.262, 0.5761, 0.1989, 0.5761, 0.1989, 0.5665, 0.262, 0.5665, 0.262, 0.5665, 0.1989, 0.5665, 0.1989, 0.5568, 0.262, 0.5568, 0.262, 0.5568, 0.1989, 0.5568, 0.262, 0.5665, 0.262, 0.5568, 0.262, 0.5568, 0.262, 0.5665, 0.262, 0.5761, 0.262, 0.5665, 0.262, 0.5665, 0.262, 0.5761, 0.262, 0.5857, 0.262, 0.5761, 0.262, 0.5761, 0.262, 0.5857, 0.262, 0.5953, 0.262, 0.5857, 0.262, 0.5857, 0.262, 0.5953, 0.262, 0.6049, 0.262, 0.5953, 0.262, 0.5953, 0.262, 0.6049, 0.262, 0.6146, 0.262, 0.6049, 0.262, 0.6049, 0.262, 0.6146, 0.262, 0.6242, 0.262, 0.6146, 0.262, 0.6146, 0.262, 0.6242, 0.262, 0.6338, 0.262, 0.6242, 0.262, 0.6242, 0.262, 0.6338, 0.262, 0.6434, 0.262, 0.6338, 0.262, 0.6338, 0.262, 0.6434, 0.262, 0.653, 0.262, 0.6434, 0.262, 0.6434, 0.262, 0.653, 0.262, 0.6627, 0.262, 0.653, 0.262, 0.653, 0.262, 0.6627, 0.262, 0.6723, 0.262, 0.6627, 0.262, 0.6627, 0.262, 0.6723, 0.262, 0.6819, 0.262, 0.6723, 0.262, 0.6723, 0.262, 0.6819, 0.262, 0.6915, 0.262, 0.6819, 0.262, 0.6819, 0.262, 0.6915, 0.262, 0.7012, 0.262, 0.6915, 0.262, 0.6915, 0.262, 0.7012, 0.262, 0.7108, 0.262, 0.7012, 0.262, 0.7012, 0.262, 0.7108, 0.262, 0.7204, 0.262, 0.7108, 0.262, 0.7108, 0.262, 0.7204, 0.262, 0.73, 0.262, 0.7204, 0.262, 0.7204, 0.262, 0.73, 0.262, 0.7396, 0.262, 0.73, 0.262, 0.73, 0.262, 0.7396, 0.262, 0.7493, 0.262, 0.7396, 0.262, 0.7396, 0.262, 0.7493, 0.262, 0.5472, 0.262, 0.5568, 0.262, 0.5568, 0.262, 0.5472, 0.262, 0.5472, 0.262, 0.5568, 0.1989, 0.5568, 0.1989, 0.5472, 0.262, 0.5665, 0.1989, 0.5665, 0.1989, 0.5568, 0.262, 0.5568, 0.262, 0.5761, 0.1989, 0.5761, 0.1989, 0.5665, 0.262, 0.5665, 0.262, 0.5857, 0.1989, 0.5857, 0.1989, 0.5761, 0.262, 0.5761, 0.262, 0.5953, 0.1989, 0.5953, 0.1989, 0.5857, 0.262, 0.5857, 0.262, 0.6049, 0.1989, 0.6049, 0.1989, 0.5953, 0.262, 0.5953, 0.262, 0.6146, 0.1989, 0.6146, 0.1989, 0.6049, 0.262, 0.6049, 0.262, 0.6242, 0.1989, 0.6242, 0.1989, 0.6146, 0.262, 0.6146, 0.262, 0.6338, 0.1989, 0.6338, 0.1989, 0.6242, 0.262, 0.6242, 0.262, 0.6434, 0.1989, 0.6434, 0.1989, 0.6338, 0.262, 0.6338, 0.262, 0.653, 0.1989, 0.653, 0.1989, 0.6434, 0.262, 0.6434, 0.262, 0.6627, 0.1989, 0.6627, 0.1989, 0.653, 0.262, 0.653, 0.262, 0.6723, 0.1989, 0.6723, 0.1989, 0.6627, 0.262, 0.6627, 0.262, 0.6819, 0.1989, 0.6819, 0.1989, 0.6723, 0.262, 0.6723, 0.262, 0.6915, 0.1989, 0.6915, 0.1989, 0.6819, 0.262, 0.6819, 0.262, 0.7012, 0.1989, 0.7012, 0.1989, 0.6915, 0.262, 0.6915, 0.262, 0.7108, 0.1989, 0.7108, 0.1989, 0.7012, 0.262, 0.7012, 0.262, 0.7204, 0.1989, 0.7204, 0.1989, 0.7108, 0.262, 0.7108, 0.262, 0.73, 0.1989, 0.73, 0.1989, 0.7204, 0.262, 0.7204, 0.262, 0.7493, 0.1989, 0.7493, 0.1989, 0.7396, 0.262, 0.7396, 0.262, 0.7396, 0.1989, 0.7396, 0.1989, 0.73, 0.262, 0.73])
me_mainbuilding.use_remesh_preserve_volume = False
me_mainbuilding.use_remesh_preserve_attributes = False
me_mainbuilding.use_mirror_vertex_groups = False
me_mainbuilding.update()
me_ceilinglight = bpy.data.meshes.new('CeilingLight')
me_ceilinglight.from_pydata([(0.3827, 0.0, 0.9239), (0.7071, 0.0, 0.7071), (0.9239, 0.0, 0.3827), (1.0, 0.0, -4.371e-08), (0.7071, 0.7071, 0.0), (0.6533, 0.6533, 0.3827), (0.5, 0.5, 0.7071), (0.2706, 0.2706, 0.9239), (-3.72e-08, 0.3827, 0.9239), (-5.088e-08, 0.7071, 0.7071), (-8.109e-08, 0.9239, 0.3827), (-8.429e-08, 1.0, 0.0), (-0.7071, 0.7071, 0.0), (-0.6533, 0.6533, 0.3827), (-0.5, 0.5, 0.7071), (-0.2706, 0.2706, 0.9239), (-0.3827, -7.935e-08, 0.9239), (-0.7071, -1.141e-07, 0.7071), (-0.9239, -1.654e-07, 0.3827), (-1.0, -1.686e-07, 0.0), (-1.068e-07, -1.068e-07, 0.02962), (-0.7071, -0.7071, 0.0), (-0.6533, -0.6533, 0.3827), (-0.5, -0.5, 0.7071), (-0.2706, -0.2706, 0.9239), (1.215e-07, -0.3827, 0.9239), (1.773e-07, -0.7071, 0.7071), (2.497e-07, -0.9239, 0.3827), (2.529e-07, -1.0, 0.0), (0.7071, -0.7071, 0.0), (0.6533, -0.6533, 0.3827), (0.5, -0.5, 0.7071), (0.2706, -0.2706, 0.9239), (0.1888, 5.479e-10, 1.058), (0.1335, 0.1335, 1.058), (-7.697e-09, 0.1888, 1.058), (-0.1335, 0.1335, 1.058), (-0.1888, -3.86e-08, 1.058), (-0.1335, -0.1335, 1.058), (7.059e-08, -0.1888, 1.058), (0.1335, -0.1335, 1.058), (0.1888, 5.479e-10, 2.283), (0.1335, 0.1335, 2.283), (-7.697e-09, 0.1888, 2.283), (-0.1335, 0.1335, 2.283), (-0.1888, -3.86e-08, 2.283), (-0.1335, -0.1335, 2.283), (7.059e-08, -0.1888, 2.283), (0.1335, -0.1335, 2.283)], [], [(3, 4, 5, 2), (2, 5, 6, 1), (7, 0, 1, 6), (6, 9, 8, 7), (5, 10, 9, 6), (4, 11, 10, 5), (11, 12, 13, 10), (10, 13, 14, 9), (9, 14, 15, 8), (14, 17, 16, 15), (13, 18, 17, 14), (12, 19, 18, 13), (19, 21, 22, 18), (18, 22, 23, 17), (17, 23, 24, 16), (23, 26, 25, 24), (22, 27, 26, 23), (21, 28, 27, 22), (28, 29, 30, 27), (27, 30, 31, 26), (26, 31, 32, 25), (0, 32, 31, 1), (30, 2, 1, 31), (29, 3, 2, 30), (3, 29, 20), (3, 20, 4), (4, 20, 11), (11, 20, 12), (12, 20, 19), (19, 20, 21), (20, 28, 21), (20, 29, 28), (0, 7, 34, 33), (7, 8, 35, 34), (8, 15, 36, 35), (15, 16, 37, 36), (16, 24, 38, 37), (24, 25, 39, 38), (25, 32, 40, 39), (32, 0, 33, 40), (33, 34, 42, 41), (34, 35, 43, 42), (35, 36, 44, 43), (36, 37, 45, 44), (37, 38, 46, 45), (38, 39, 47, 46), (39, 40, 48, 47), (40, 33, 41, 48)])
me_ceilinglight.use_remesh_preserve_volume = False
me_ceilinglight.use_remesh_preserve_attributes = False
me_ceilinglight.use_mirror_vertex_groups = False
me_ceilinglight.update()
me_ceiling = bpy.data.meshes.new('Ceiling')
me_ceiling.from_pydata([(0.8018, -0.7988, 22.01), (-0.8018, -0.7988, 22.01), (-0.8018, 0.8, 22.01), (0.8018, 0.8, 22.01), (-0.8018, 0.0005929, 22.01), (0.8018, 0.0005927, 22.01), (-0.8018, 0.4283, 22.01), (0.8018, 0.4283, 22.01), (-0.8018, -0.4311, 22.01), (0.8018, -0.4311, 22.01), (-0.8018, 0.03053, 22.01), (0.8018, 0.03053, 22.01), (-0.8018, 0.458, 22.01), (0.8018, 0.458, 22.01), (-0.8018, -0.466, 22.01), (0.8018, -0.466, 22.01), (-0.3288, 0.8, 22.01), (-0.3288, -0.7988, 22.01), (-0.3288, 0.0005929, 22.01), (-0.3288, 0.4283, 22.01), (-0.3288, -0.4311, 22.01), (-0.3288, 0.03053, 22.01), (-0.3288, 0.458, 22.01), (-0.3288, -0.466, 22.01), (0.3326, 0.8, 22.01), (0.3326, -0.7988, 22.01), (0.3326, 0.0005928, 22.01), (0.3326, 0.4283, 22.01), (0.3326, -0.4311, 22.01), (0.3326, 0.03053, 22.01), (0.3326, 0.458, 22.01), (0.3326, -0.466, 22.01), (0.8018, -0.466, 20.87), (0.3326, -0.466, 19.06), (-0.3288, -0.466, 19.06), (0.8018, 0.458, 20.87), (0.3326, 0.458, 19.06), (-0.3288, 0.458, 19.06), (0.8018, 0.03053, 20.87), (0.3326, 0.03053, 19.06), (-0.3288, 0.03053, 19.06), (0.8018, -0.4311, 20.87), (0.3326, -0.4311, 19.06), (-0.3288, -0.4311, 19.06), (0.8018, 0.4283, 20.87), (0.3326, 0.4283, 19.06), (-0.3288, 0.4283, 19.06), (0.8018, 0.0005927, 20.87), (0.3326, 0.0005928, 19.06), (-0.3288, 0.0005929, 19.06), (-0.8018, -0.466, 20.87), (-0.8018, 0.458, 20.87), (-0.8018, 0.03053, 20.87), (-0.8018, -0.4311, 20.87), (-0.8018, 0.4283, 20.87), (-0.8018, 0.0005929, 20.87)], [], [(20, 8, 4, 18), (21, 10, 6, 19), (22, 12, 2, 16), (17, 1, 14, 23), (9, 28, 26, 5), (28, 20, 18, 26), (11, 29, 27, 7), (29, 21, 19, 27), (13, 30, 24, 3), (30, 22, 16, 24), (0, 25, 31, 15), (25, 17, 23, 31), (15, 31, 33, 32), (31, 23, 34, 33), (30, 13, 35, 36), (22, 30, 36, 37), (29, 11, 38, 39), (21, 29, 39, 40), (28, 9, 41, 42), (20, 28, 42, 43), (7, 27, 45, 44), (27, 19, 46, 45), (5, 26, 48, 47), (26, 18, 49, 48), (23, 14, 50, 34), (12, 22, 37, 51), (10, 21, 40, 52), (8, 20, 43, 53), (19, 6, 54, 46), (18, 4, 55, 49), (9, 15, 32, 41), (14, 8, 53, 50), (13, 7, 44, 35), (6, 12, 51, 54), (11, 5, 47, 38), (4, 10, 52, 55), (33, 34, 43, 42), (32, 33, 42, 41), (45, 46, 37, 36), (44, 45, 36, 35), (48, 49, 40, 39), (47, 48, 39, 38), (34, 50, 53, 43), (46, 54, 51, 37), (49, 55, 52, 40)])
_uv = me_ceiling.uv_layers.new(name='UVTex')
_uv.uv.foreach_set('vector', [0.5, 0.23, 3.965e-08, 0.23, 1.586e-07, 0.5, 0.5, 0.5, 0.5, 0.5187, 1.586e-07, 0.5187, 1.982e-07, 0.7675, 0.5, 0.7675, 0.5, 0.7861, 1.982e-07, 0.7861, 2.775e-07, 1.0, 0.5, 1.0, 0.5, 8.077e-08, 0.0, 1.988e-07, 3.965e-08, 0.2082, 0.5, 0.2082, 1.0, 0.23, 0.75, 0.23, 0.75, 0.5, 1.0, 0.5, 0.75, 0.23, 0.5, 0.23, 0.5, 0.5, 0.75, 0.5, 1.0, 0.5187, 0.75, 0.5187, 0.75, 0.7675, 1.0, 0.7675, 0.75, 0.5187, 0.5, 0.5187, 0.5, 0.7675, 0.75, 0.7675, 1.0, 0.7861, 0.75, 0.7861, 0.75, 1.0, 1.0, 1.0, 0.75, 0.7861, 0.5, 0.7861, 0.5, 1.0, 0.75, 1.0, 1.0, 0.0, 0.75, 5.903e-08, 0.75, 0.2081, 1.0, 0.2081, 0.75, 5.903e-08, 0.5, 8.077e-08, 0.5, 0.2082, 0.75, 0.2081, 1.0, 0.2081, 0.75, 0.2081, 0.75, 0.23, 1.0, 0.23, 0.75, 0.2081, 0.5, 0.2082, 0.5, 0.23, 0.75, 0.23, 1.0, 0.7675, 0.75, 0.7675, 0.75, 0.7861, 1.0, 0.7861, 0.75, 0.7675, 0.5, 0.7675, 0.5, 0.7861, 0.75, 0.7861, 1.0, 0.5, 0.75, 0.5, 0.75, 0.5187, 1.0, 0.5187, 0.75, 0.5, 0.5, 0.5, 0.5, 0.5187, 0.75, 0.5187, 1.0, 0.2081, 0.75, 0.2081, 0.75, 0.23, 1.0, 0.23, 0.75, 0.2081, 0.5, 0.2082, 0.5, 0.23, 0.75, 0.23, 1.0, 0.7675, 0.75, 0.7675, 0.75, 0.7861, 1.0, 0.7861, 0.75, 0.7675, 0.5, 0.7675, 0.5, 0.7861, 0.75, 0.7861, 1.0, 0.5, 0.75, 0.5, 0.75, 0.5187, 1.0, 0.5187, 0.75, 0.5, 0.5, 0.5, 0.5, 0.5187, 0.75, 0.5187, 0.5, 0.2082, 3.965e-08, 0.2082, 3.965e-08, 0.23, 0.5, 0.23, 0.5, 0.7675, 1.982e-07, 0.7675, 1.982e-07, 0.7861, 0.5, 0.7861, 0.5, 0.5, 1.586e-07, 0.5, 1.586e-07, 0.5187, 0.5, 0.5187, 0.5, 0.2082, 3.965e-08, 0.2082, 3.965e-08, 0.23, 0.5, 0.23, 0.5, 0.7675, 1.982e-07, 0.7675, 1.982e-07, 0.7861, 0.5, 0.7861, 0.5, 0.5, 1.586e-07, 0.5, 1.586e-07, 0.5187, 0.5, 0.5187, 1.0, 0.2081, 0.75, 0.2081, 0.75, 0.23, 1.0, 0.23, 0.5, 0.2082, 3.965e-08, 0.2082, 3.965e-08, 0.23, 0.5, 0.23, 1.0, 0.7675, 0.75, 0.7675, 0.75, 0.7861, 1.0, 0.7861, 0.5, 0.7675, 1.982e-07, 0.7675, 1.982e-07, 0.7861, 0.5, 0.7861, 1.0, 0.5, 0.75, 0.5, 0.75, 0.5187, 1.0, 0.5187, 0.5, 0.5, 1.586e-07, 0.5, 1.586e-07, 0.5187, 0.5, 0.5187, 0.75, 0.2081, 0.5, 0.2082, 0.5, 0.23, 0.75, 0.23, 1.0, 0.2081, 0.75, 0.2081, 0.75, 0.23, 1.0, 0.23, 0.75, 0.7675, 0.5, 0.7675, 0.5, 0.7861, 0.75, 0.7861, 1.0, 0.7675, 0.75, 0.7675, 0.75, 0.7861, 1.0, 0.7861, 0.75, 0.5, 0.5, 0.5, 0.5, 0.5187, 0.75, 0.5187, 1.0, 0.5, 0.75, 0.5, 0.75, 0.5187, 1.0, 0.5187, 0.5, 0.2082, 3.965e-08, 0.2082, 3.965e-08, 0.23, 0.5, 0.23, 0.5, 0.7675, 1.982e-07, 0.7675, 1.982e-07, 0.7861, 0.5, 0.7861, 0.5, 0.5, 1.586e-07, 0.5, 1.586e-07, 0.5187, 0.5, 0.5187])
me_ceiling.use_remesh_preserve_volume = False
me_ceiling.use_remesh_preserve_attributes = False
me_ceiling.use_mirror_vertex_groups = False
me_ceiling.update()
me_innerbuilding = bpy.data.meshes.new('InnerBuilding')
me_innerbuilding.from_pydata([(1.0, 1.0, 0.0), (1.0, -1.0, 0.0), (-1.0, -1.0, 0.0), (-1.0, 1.0, 0.0), (0.54, -1.0, 0.0), (0.54, 1.0, 0.0), (-0.538, -1.0, 0.0), (-0.538, 1.0, 0.0), (1.0, 0.8687, 0.0), (-1.0, 0.8687, 0.0), (0.54, 0.8687, 0.0), (-0.538, 0.8687, 0.0), (1.0, -0.875, 0.0), (-1.0, -0.875, 0.0), (0.54, -0.875, 0.0), (-0.538, -0.875, 0.0), (0.8735, -1.0, 0.0), (0.8735, 1.0, 0.0), (0.8735, 0.8687, 0.0), (0.8735, -0.875, 0.0), (-0.8706, -1.0, 0.0), (-0.8706, 1.0, 0.0), (-0.8706, 0.8687, 0.0), (-0.8706, -0.875, 0.0), (1.0, 0.4502, 0.0), (-1.0, 0.4502, 0.0), (0.8735, 0.4502, 0.0), (-0.8706, 0.4502, 0.0), (1.0, -0.431, 0.0), (-1.0, -0.431, 0.0), (0.8735, -0.431, 0.0), (-0.8706, -0.431, 0.0), (-0.8706, 0.4502, 0.8456), (-0.8706, -0.431, 0.8456), (-0.8706, -0.875, 0.8456), (0.8735, -0.875, 0.8456), (0.8735, -0.431, 0.8456), (0.8735, 0.4502, 0.8456), (-1.0, 0.4502, 0.8456), (-1.0, -0.431, 0.8456), (-1.0, -0.875, 0.8456), (1.0, -0.875, 0.8456), (1.0, -0.431, 0.8456), (1.0, 0.4502, 0.8456), (-0.8706, 0.8687, 0.8456), (0.8735, 0.8687, 0.8456), (-1.0, 0.8687, 0.8456), (1.0, 0.8687, 0.8456), (-0.538, -0.875, 0.8456), (-0.538, 0.8687, 0.8456), (-0.8706, 1.0, 0.8456), (-1.0, 1.0, 0.8456), (-0.538, 1.0, 0.8456), (-0.8706, -1.0, 0.8456), (-0.538, -1.0, 0.8456), (-1.0, -1.0, 0.8456), (0.54, -0.875, 0.8456), (0.54, 0.8687, 0.8456), (0.54, 1.0, 0.8456), (0.8735, 1.0, 0.8456), (1.0, 1.0, 0.8456), (0.8735, -1.0, 0.8456), (0.54, -1.0, 0.8456), (1.0, -1.0, 0.8456), (-0.538, -1.0, 0.9687), (0.54, -1.0, 0.9687), (-0.538, 1.0, 0.9687), (0.54, 1.0, 0.9687), (1.0, 0.8687, 0.9687), (1.0, 1.0, 0.9687), (-1.0, 1.0, 0.9687), (-1.0, 0.8687, 0.9687), (-0.538, 0.8687, 0.9687), (0.54, 0.8687, 0.9687), (1.0, -0.875, 0.9687), (1.0, -1.0, 0.9687), (-1.0, -0.875, 0.9687), (-1.0, -1.0, 0.9687), (-0.538, -0.875, 0.9687), (0.54, -0.875, 0.9687), (0.8735, -1.0, 0.9687), (0.8735, 1.0, 0.9687), (0.8735, 0.8687, 0.9687), (0.8735, -0.875, 0.9687), (-0.8706, -1.0, 0.9687), (-0.8706, 1.0, 0.9687), (-0.8706, 0.8687, 0.9687), (-0.8706, -0.875, 0.9687), (1.0, 0.4502, 0.9687), (-1.0, 0.4502, 0.9687), (0.8735, 0.4502, 0.9687), (-0.8706, 0.4502, 0.9687), (1.0, -0.431, 0.9687), (-1.0, -0.431, 0.9687), (0.8735, -0.431, 0.9687), (-0.8706, -0.431, 0.9687)], [], [(31, 33, 34, 23), (19, 35, 36, 30), (13, 40, 39, 29), (28, 42, 41, 12), (22, 44, 32, 27), (26, 37, 45, 18), (25, 38, 46, 9), (8, 47, 43, 24), (23, 34, 48, 15), (11, 49, 44, 22), (3, 51, 50, 21), (21, 50, 52, 7), (6, 54, 53, 20), (20, 53, 55, 2), (14, 56, 35, 19), (18, 45, 57, 10), (5, 58, 59, 17), (60, 0, 17, 59), (16, 61, 62, 4), (1, 63, 61, 16), (2, 55, 40, 13), (12, 41, 63, 1), (9, 46, 51, 3), (0, 60, 47, 8), (62, 65, 64, 54), (52, 66, 67, 58), (60, 69, 68, 47), (46, 71, 70, 51), (57, 73, 72, 49), (41, 74, 75, 63), (55, 77, 76, 40), (48, 78, 79, 56), (63, 75, 80, 61), (61, 80, 65, 62), (59, 81, 69, 60), (58, 67, 81, 59), (45, 82, 73, 57), (56, 79, 83, 35), (53, 84, 77, 55), (54, 64, 84, 53), (50, 85, 66, 52), (51, 70, 85, 50), (49, 72, 86, 44), (34, 87, 78, 48), (47, 68, 88, 43), (38, 89, 71, 46), (37, 90, 82, 45), (44, 86, 91, 32), (43, 88, 92, 42), (42, 92, 74, 41), (40, 76, 93, 39), (39, 93, 89, 38), (36, 94, 90, 37), (35, 83, 94, 36), (33, 95, 87, 34), (32, 91, 95, 33), (67, 66, 72, 73), (79, 78, 64, 65), (67, 73, 82, 81), (81, 82, 68, 69), (79, 65, 80, 83), (83, 80, 75, 74), (70, 71, 86, 85), (85, 86, 72, 66), (76, 77, 84, 87), (87, 84, 64, 78), (90, 88, 68, 82), (89, 91, 86, 71), (83, 74, 92, 94), (94, 92, 88, 90), (76, 87, 95, 93), (93, 95, 91, 89), (7, 52, 49, 11), (25, 27, 32, 38), (29, 39, 33, 31), (6, 15, 48, 54), (4, 62, 56, 14), (28, 30, 36, 42), (24, 43, 37, 26), (5, 10, 57, 58), (36, 37, 43, 42), (48, 56, 62, 54), (49, 52, 58, 57), (32, 33, 39, 38), (34, 44, 45, 35), (82, 86, 87, 83)])
_uv = me_innerbuilding.uv_layers.new(name='UVTex')
_uv.uv.foreach_set('vector', [0.06468, 0.2845, 0.06468, 0.2845, 0.06468, 0.06252, 0.06468, 0.06252, 0.9367, 0.06252, 0.9367, 0.06252, 0.9367, 0.2845, 0.9367, 0.2845, 5.179e-08, 0.06252, 5.179e-08, 0.06252, 1.554e-07, 0.2845, 1.554e-07, 0.2845, 1.0, 0.2845, 1.0, 0.2845, 1.0, 0.06252, 1.0, 0.06252, 0.06468, 0.9343, 0.06468, 0.9343, 0.06468, 0.7251, 0.06468, 0.7251, 0.9367, 0.7251, 0.9367, 0.7251, 0.9367, 0.9343, 0.9367, 0.9343, 2.072e-07, 0.7251, 2.072e-07, 0.7251, 2.589e-07, 0.9343, 2.589e-07, 0.9343, 1.0, 0.9343, 1.0, 0.9343, 1.0, 0.7251, 1.0, 0.7251, 0.06468, 0.06252, 0.06468, 0.06252, 0.231, 0.06252, 0.231, 0.06252, 0.231, 0.9343, 0.231, 0.9343, 0.06468, 0.9343, 0.06468, 0.9343, 3.107e-07, 1.0, 3.107e-07, 1.0, 0.06468, 1.0, 0.06468, 1.0, 0.06468, 1.0, 0.06468, 1.0, 0.231, 1.0, 0.231, 1.0, 0.231, 1.554e-07, 0.231, 1.036e-07, 0.06468, 1.554e-07, 0.06468, 1.554e-07, 0.06468, 1.554e-07, 0.06468, 1.554e-07, 0.0, 1.554e-07, 0.0, 2.072e-07, 0.77, 0.06252, 0.77, 0.06252, 0.9367, 0.06252, 0.9367, 0.06252, 0.9367, 0.9343, 0.9367, 0.9343, 0.77, 0.9343, 0.77, 0.9343, 0.77, 1.0, 0.77, 1.0, 0.9367, 1.0, 0.9367, 1.0, 1.0, 1.0, 1.0, 1.0, 0.9367, 1.0, 0.9367, 1.0, 0.9367, 0.0, 0.9367, 0.0, 0.77, 5.179e-08, 0.77, 5.179e-08, 1.0, 0.0, 1.0, 0.0, 0.9367, 0.0, 0.9367, 0.0, 0.0, 2.072e-07, 0.0, 1.554e-07, 5.179e-08, 0.06252, 5.179e-08, 0.06252, 1.0, 0.06252, 1.0, 0.06252, 1.0, 0.0, 1.0, 0.0, 2.589e-07, 0.9343, 2.589e-07, 0.9343, 3.107e-07, 1.0, 3.107e-07, 1.0, 1.0, 1.0, 1.0, 1.0, 1.0, 0.9343, 1.0, 0.9343, 0.77, 5.179e-08, 0.77, 5.179e-08, 0.231, 1.036e-07, 0.231, 1.036e-07, 0.231, 1.0, 0.231, 1.0, 0.77, 1.0, 0.77, 1.0, 1.0, 1.0, 1.0, 1.0, 1.0, 0.9343, 1.0, 0.9343, 2.589e-07, 0.9343, 2.589e-07, 0.9343, 3.107e-07, 1.0, 3.107e-07, 1.0, 0.77, 0.9343, 0.77, 0.9343, 0.231, 0.9343, 0.231, 0.9343, 1.0, 0.06252, 1.0, 0.06252, 1.0, 0.0, 1.0, 0.0, 0.0, 1.554e-07, 0.0, 1.554e-07, 5.179e-08, 0.06252, 5.179e-08, 0.06252, 0.231, 0.06252, 0.231, 0.06252, 0.77, 0.06252, 0.77, 0.06252, 1.0, 0.0, 1.0, 0.0, 0.9367, 0.0, 0.9367, 0.0, 0.9367, 0.0, 0.9367, 0.0, 0.77, 5.179e-08, 0.77, 5.179e-08, 0.9367, 1.0, 0.9367, 1.0, 1.0, 1.0, 1.0, 1.0, 0.77, 1.0, 0.77, 1.0, 0.9367, 1.0, 0.9367, 1.0, 0.9367, 0.9343, 0.9367, 0.9343, 0.77, 0.9343, 0.77, 0.9343, 0.77, 0.06252, 0.77, 0.06252, 0.9367, 0.06252, 0.9367, 0.06252, 0.06468, 1.554e-07, 0.06468, 1.036e-07, 0.0, 1.554e-07, 0.0, 1.554e-07, 0.231, 1.036e-07, 0.231, 1.036e-07, 0.06468, 1.036e-07, 0.06468, 1.554e-07, 0.06468, 1.0, 0.06468, 1.0, 0.231, 1.0, 0.231, 1.0, 3.107e-07, 1.0, 3.107e-07, 1.0, 0.06468, 1.0, 0.06468, 1.0, 0.231, 0.9343, 0.231, 0.9343, 0.06468, 0.9343, 0.06468, 0.9343, 0.06468, 0.06252, 0.06468, 0.06252, 0.231, 0.06252, 0.231, 0.06252, 1.0, 0.9343, 1.0, 0.9343, 1.0, 0.7251, 1.0, 0.7251, 2.072e-07, 0.7251, 2.072e-07, 0.7251, 2.589e-07, 0.9343, 2.589e-07, 0.9343, 0.9367, 0.7251, 0.9367, 0.7251, 0.9367, 0.9343, 0.9367, 0.9343, 0.06468, 0.9343, 0.06468, 0.9343, 0.06468, 0.7251, 0.06468, 0.7251, 1.0, 0.7251, 1.0, 0.7251, 1.0, 0.2845, 1.0, 0.2845, 1.0, 0.2845, 1.0, 0.2845, 1.0, 0.06252, 1.0, 0.06252, 5.179e-08, 0.06252, 5.179e-08, 0.06252, 1.554e-07, 0.2845, 1.554e-07, 0.2845, 1.554e-07, 0.2845, 1.554e-07, 0.2845, 2.072e-07, 0.7251, 2.072e-07, 0.7251, 0.9367, 0.2845, 0.9367, 0.2845, 0.9367, 0.7251, 0.9367, 0.7251, 0.9367, 0.06252, 0.9367, 0.06252, 0.9367, 0.2845, 0.9367, 0.2845, 0.06468, 0.2845, 0.06468, 0.2845, 0.06468, 0.06252, 0.06468, 0.06252, 0.06468, 0.7251, 0.06468, 0.7251, 0.06468, 0.2845, 0.06468, 0.2845, 0.77, 1.0, 0.231, 1.0, 0.231, 0.9343, 0.77, 0.9343, 0.77, 0.06252, 0.231, 0.06252, 0.231, 1.036e-07, 0.77, 5.179e-08, 0.77, 1.0, 0.77, 0.9343, 0.9367, 0.9343, 0.9367, 1.0, 0.9367, 1.0, 0.9367, 0.9343, 1.0, 0.9343, 1.0, 1.0, 0.77, 0.06252, 0.77, 5.179e-08, 0.9367, 0.0, 0.9367, 0.06252, 0.9367, 0.06252, 0.9367, 0.0, 1.0, 0.0, 1.0, 0.06252, 3.107e-07, 1.0, 2.589e-07, 0.9343, 0.06468, 0.9343, 0.06468, 1.0, 0.06468, 1.0, 0.06468, 0.9343, 0.231, 0.9343, 0.231, 1.0, 5.179e-08, 0.06252, 0.0, 1.554e-07, 0.06468, 1.036e-07, 0.06468, 0.06252, 0.06468, 0.06252, 0.06468, 1.036e-07, 0.231, 1.036e-07, 0.231, 0.06252, 0.9367, 0.7251, 1.0, 0.7251, 1.0, 0.9343, 0.9367, 0.9343, 2.072e-07, 0.7251, 0.06468, 0.7251, 0.06468, 0.9343, 2.589e-07, 0.9343, 0.9367, 0.06252, 1.0, 0.06252, 1.0, 0.2845, 0.9367, 0.2845, 0.9367, 0.2845, 1.0, 0.2845, 1.0, 0.7251, 0.9367, 0.7251, 5.179e-08, 0.06252, 0.06468, 0.06252, 0.06468, 0.2845, 1.554e-07, 0.2845, 1.554e-07, 0.2845, 0.06468, 0.2845, 0.06468, 0.7251, 2.072e-07, 0.7251, 0.231, 1.0, 0.231, 1.0, 0.231, 0.9343, 0.231, 0.9343, 2.072e-07, 0.7251, 0.06468, 0.7251, 0.06468, 0.7251, 2.072e-07, 0.7251, 1.554e-07, 0.2845, 1.554e-07, 0.2845, 0.06468, 0.2845, 0.06468, 0.2845, 0.231, 1.554e-07, 0.231, 0.06252, 0.231, 0.06252, 0.231, 1.036e-07, 0.77, 5.179e-08, 0.77, 5.179e-08, 0.77, 0.06252, 0.77, 0.06252, 1.0, 0.2845, 0.9367, 0.2845, 0.9367, 0.2845, 1.0, 0.2845, 1.0, 0.7251, 1.0, 0.7251, 0.9367, 0.7251, 0.9367, 0.7251, 0.77, 1.0, 0.77, 0.9343, 0.77, 0.9343, 0.77, 1.0, 0.9367, 0.2845, 0.9367, 0.7251, 1.0, 0.7251, 1.0, 0.2845, 0.231, 0.06252, 0.77, 0.06252, 0.77, 5.179e-08, 0.231, 1.036e-07, 0.231, 0.9343, 0.231, 1.0, 0.77, 1.0, 0.77, 0.9343, 0.06468, 0.7251, 0.06468, 0.2845, 1.554e-07, 0.2845, 2.072e-07, 0.7251, 0.06468, 0.06252, 0.06468, 0.9343, 0.9367, 0.9343, 0.9367, 0.06252, 0.9367, 0.9343, 0.06468, 0.9343, 0.06468, 0.06252, 0.9367, 0.06252])
me_innerbuilding.use_remesh_preserve_volume = False
me_innerbuilding.use_remesh_preserve_attributes = False
me_innerbuilding.use_mirror_vertex_groups = False
me_innerbuilding.update()

# ---- objects
ob_mainbuilding = bpy.data.objects.new('MainBuilding', me_mainbuilding)
ob_lamp = bpy.data.objects.new('Lamp', light_spot)
ob_camera = bpy.data.objects.new('Camera', cam_camera)
ob_ceilinglight = bpy.data.objects.new('CeilingLight', me_ceilinglight)
ob_ceiling = bpy.data.objects.new('Ceiling', me_ceiling)
ob_innerbuilding = bpy.data.objects.new('InnerBuilding', me_innerbuilding)

# ---- transforms, parenting, visibility, modifiers, constraints
ob_mainbuilding.location = (0.0, 0.0, 0.0)
ob_mainbuilding.scale = (30.0, 30.0, 1.0)
ob_mainbuilding.lock_rotations_4d = False
ob_mainbuilding.empty_display_type = 'ARROWS'
ob_mainbuilding.lineart.crease_threshold = 0.0
ob_lamp.location = (4.076, 1.005, 5.904)
ob_lamp.rotation_euler = (0.6503, 0.05522, 1.866)
ob_lamp.lock_rotations_4d = False
ob_lamp.empty_display_type = 'ARROWS'
ob_lamp.color = (0.0, 0.0, 0.0, 0.0)
ob_lamp.lineart.crease_threshold = 0.0
ob_camera.location = (-27.55, 0.1082, 14.1)
ob_camera.rotation_euler = (1.571, 0.0, -1.571)
ob_camera.lock_rotations_4d = False
ob_camera.empty_display_type = 'ARROWS'
ob_camera.color = (0.0, 0.0, 0.0, 0.0)
ob_camera.display_type = 'WIRE'
ob_camera.lineart.crease_threshold = 0.0
ob_ceilinglight.location = (9.909, -13.56, 16.81)
ob_ceilinglight.lock_rotations_4d = False
ob_ceilinglight.empty_display_type = 'ARROWS'
ob_ceilinglight.lineart.crease_threshold = 0.0
ob_ceiling.location = (0.0, 0.0, 0.0)
ob_ceiling.scale = (30.0, 30.0, 1.0)
ob_ceiling.lock_rotations_4d = False
ob_ceiling.empty_display_type = 'ARROWS'
ob_ceiling.lineart.crease_threshold = 0.0
ob_innerbuilding.location = (0.0, 0.0, 0.0)
ob_innerbuilding.scale = (9.207, 9.207, 9.207)
ob_innerbuilding.lock_rotations_4d = False
ob_innerbuilding.empty_display_type = 'ARROWS'
ob_innerbuilding.lineart.crease_threshold = 0.0

# ---- collection membership
col_collection_1.objects.link(ob_mainbuilding)
col_collection_1.objects.link(ob_lamp)
col_collection_1.objects.link(ob_camera)
col_collection_2.objects.link(ob_ceilinglight)
col_collection_2.objects.link(ob_ceiling)
col_collection_3.objects.link(ob_innerbuilding)

# ---- scene / render settings (as saved in the file)
scene.camera = ob_camera
scene.frame_start = 1; scene.frame_end = 250; scene.frame_set(1)
scene.render.engine = 'BLENDER_EEVEE_NEXT'
scene.render.image_settings.file_format = 'JPEG'
scene.render.image_settings.color_mode = 'RGB'
scene.render.image_settings.compression = 90
scene.render.resolution_x = 800
scene.render.resolution_y = 600
scene.render.pixel_aspect_x = 100.0
scene.render.pixel_aspect_y = 100.0
scene.render.fps = 25
scene.render.dither_intensity = 0.0
scene.render.use_compositing = False
scene.render.use_sequencer = False
scene.render.bake_margin = 2
scene.render.bake_bias = 0.0
scene.render.use_stamp_time = False
scene.render.use_stamp_date = False
scene.render.use_stamp_frame = False
scene.render.use_stamp_camera = False
scene.render.use_stamp_scene = False
scene.render.use_stamp_filename = False
scene.render.use_stamp_render_time = False
scene.render.stamp_font_size = 0
scene.cycles.use_denoising = False
scene.cycles.samples = 10
scene.cycles.sampling_pattern = 'TABULATED_SOBOL'
scene.cycles.light_sampling_threshold = 0.0
scene.cycles.use_adaptive_sampling = False
scene.cycles.use_light_tree = False
scene.cycles.blur_glossy = 0.0
scene.cycles.volume_bounces = 1
scene.cycles.pixel_filter_type = 'GAUSSIAN'
scene.cycles.sample_clamp_indirect = 0.0
scene.view_settings.view_transform = 'Raw'
bpy.context.view_layer.update()
